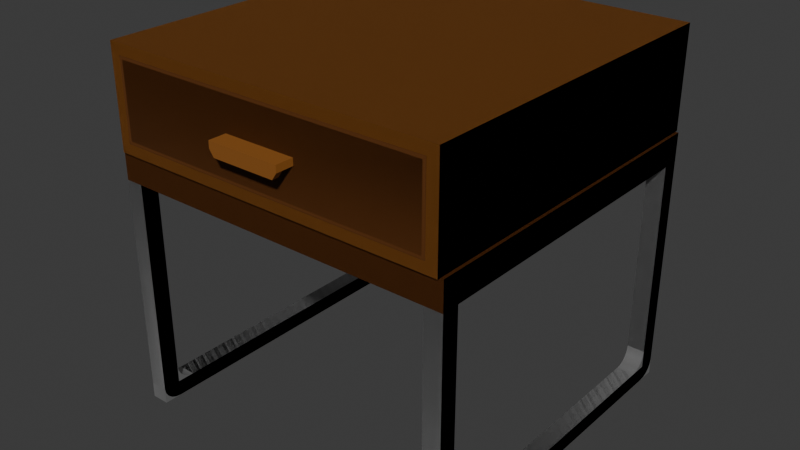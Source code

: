 # Source: nightstand.blend  (saved by Blender 4.4.32; exported with 4.5.12 LTS)
import bpy
from mathutils import Matrix  # noqa: F401  (used for matrix-valued properties, if any)

bpy.ops.wm.read_factory_settings(use_empty=True)
scene = bpy.context.scene
scene.name = 'Scene'

# ---- collections
col_collection = bpy.data.collections.new('Collection'); scene.collection.children.link(col_collection)

# ---- materials (node trees are filled in below, after node groups)
mat_wood = bpy.data.materials.new('Wood')
mat_legs = bpy.data.materials.new('Legs')
mat_wood2 = bpy.data.materials.new('Wood2')

# ---- node groups
ng_smooth_by_angle = bpy.data.node_groups.new('Smooth by Angle', 'GeometryNodeTree')
_s = ng_smooth_by_angle.interface.new_socket(name='Mesh', in_out='OUTPUT', socket_type='NodeSocketGeometry')
_s = ng_smooth_by_angle.interface.new_socket(name='Mesh', in_out='INPUT', socket_type='NodeSocketGeometry')
_s = ng_smooth_by_angle.interface.new_socket(name='Angle', in_out='INPUT', socket_type='NodeSocketFloat')
_s.subtype = 'ANGLE'
_s.default_value = 0.5236
_s.min_value = 0.0
_s.max_value = 3.142
_s.description = 'Maximum face angle for smooth edges'
_s = ng_smooth_by_angle.interface.new_socket(name='Ignore Sharpness', in_out='INPUT', socket_type='NodeSocketBool')
_s.force_non_field = True
ng_smooth_by_angle.description = 'Set the sharpness of mesh edges based on the angle between the neighboring faces'
ng_smooth_by_angle.is_modifier = True
_N = ng_smooth_by_angle.nodes; _L = ng_smooth_by_angle.links
n0 = _N.new('GeometryNodeSetShadeSmooth'); n0.name = 'Set Shade Smooth'; n0.location = (120, -80)
n0.domain = 'EDGE'
n1 = _N.new('GeometryNodeSetShadeSmooth'); n1.name = 'Set Shade Smooth.001'; n1.location = (300, -80)
n2 = _N.new('NodeGroupOutput'); n2.name = 'Group Output'; n2.location = (480, -80)
n3 = _N.new('GeometryNodeInputMeshEdgeAngle'); n3.name = 'Edge Angle'; n3.location = (-440, -240)
n4 = _N.new('NodeGroupInput'); n4.name = 'Group Input'; n4.location = (-80, -80)
n5 = _N.new('GeometryNodeInputEdgeSmooth'); n5.name = 'Is Edge Smooth'; n5.location = (-260, -120)
n6 = _N.new('GeometryNodeInputShadeSmooth'); n6.name = 'Is Shade Smooth'; n6.location = (-440, -397)
n7 = _N.new('FunctionNodeCompare'); n7.name = 'Compare'; n7.location = (-260, -260)
n7.operation = 'LESS_EQUAL'
n7.inputs[6].default_value = (0.0, 0.0, 0.0, 0.0)
n7.inputs[7].default_value = (0.0, 0.0, 0.0, 0.0)
n8 = _N.new('FunctionNodeBooleanMath'); n8.name = 'Boolean Math.001'; n8.location = (-80, -260)
n9 = _N.new('NodeGroupInput'); n9.name = 'Group Input.001'; n9.location = (-440, -329)
n10 = _N.new('NodeGroupInput'); n10.name = 'Group Input.002'; n10.location = (-259, -189)
n11 = _N.new('FunctionNodeBooleanMath'); n11.name = 'Boolean Math'; n11.location = (-80, -149)
n11.operation = 'OR'
n12 = _N.new('FunctionNodeBooleanMath'); n12.name = 'Boolean Math.002'; n12.location = (-260, -380)
n12.operation = 'OR'
n13 = _N.new('NodeGroupInput'); n13.name = 'Group Input.003'; n13.location = (-440, -460)
_L.new(n3.outputs[0], n7.inputs[0])
_L.new(n1.outputs[0], n2.inputs[0])
_L.new(n9.outputs[1], n7.inputs[1])
_L.new(n7.outputs[0], n8.inputs[0])
_L.new(n4.outputs[0], n0.inputs[0])
_L.new(n0.outputs[0], n1.inputs[0])
_L.new(n8.outputs[0], n0.inputs[2])
_L.new(n10.outputs[2], n11.inputs[1])
_L.new(n5.outputs[0], n11.inputs[0])
_L.new(n11.outputs[0], n0.inputs[1])
_L.new(n13.outputs[2], n12.inputs[1])
_L.new(n6.outputs[0], n12.inputs[0])
_L.new(n12.outputs[0], n8.inputs[1])
n2.is_active_output = True

# ---- material node trees
mat_wood.use_nodes = True; mat_wood.node_tree.nodes.clear()
_N = mat_wood.node_tree.nodes; _L = mat_wood.node_tree.links
n0 = _N.new('ShaderNodeBsdfPrincipled'); n0.name = 'Principled BSDF'; n0.location = (10, 300)
n0.inputs[0].default_value = (0.2573, 0.08792, 0.008958, 1.0)
n0.inputs[2].default_value = 0.7332
n1 = _N.new('ShaderNodeOutputMaterial'); n1.name = 'Material Output'; n1.location = (300, 300)
_L.new(n0.outputs[0], n1.inputs[0])
n1.is_active_output = True
mat_legs.use_nodes = True; mat_legs.node_tree.nodes.clear()
_N = mat_legs.node_tree.nodes; _L = mat_legs.node_tree.links
n0 = _N.new('ShaderNodeBsdfPrincipled'); n0.name = 'Principled BSDF'; n0.location = (10, 300)
n0.inputs[0].default_value = (0.4982, 0.4982, 0.4982, 1.0)
n0.inputs[1].default_value = 0.7513
n0.inputs[2].default_value = 0.2824
n1 = _N.new('ShaderNodeOutputMaterial'); n1.name = 'Material Output'; n1.location = (300, 300)
_L.new(n0.outputs[0], n1.inputs[0])
n1.is_active_output = True
mat_wood2.use_nodes = True; mat_wood2.node_tree.nodes.clear()
_N = mat_wood2.node_tree.nodes; _L = mat_wood2.node_tree.links
n0 = _N.new('ShaderNodeBsdfPrincipled'); n0.name = 'Principled BSDF'; n0.location = (10, 300)
n0.inputs[0].default_value = (0.107, 0.03, 0.0, 1.0)
n0.inputs[2].default_value = 0.6917
n1 = _N.new('ShaderNodeOutputMaterial'); n1.name = 'Material Output'; n1.location = (300, 300)
_L.new(n0.outputs[0], n1.inputs[0])
n1.is_active_output = True

# ---- world
world_world = bpy.data.worlds.new('World'); scene.world = world_world
world_world.use_nodes = True; world_world.node_tree.nodes.clear()
_N = world_world.node_tree.nodes; _L = world_world.node_tree.links
n0 = _N.new('ShaderNodeOutputWorld'); n0.name = 'World Output'; n0.location = (300, 300)
n1 = _N.new('ShaderNodeBackground'); n1.name = 'Background'; n1.location = (10, 300)
n1.inputs[0].default_value = (0.05088, 0.05088, 0.05088, 1.0)
_L.new(n1.outputs[0], n0.inputs[0])
n0.is_active_output = True
world_world.color = (0.05088, 0.05088, 0.05088)
world_world.sun_shadow_jitter_overblur = 0.0

# ---- meshes
me_cube_017 = bpy.data.meshes.new('Cube.017')
me_cube_017.from_pydata([(-30.29, 40.12, -29.75), (-30.29, 44.97, -29.75), (-30.29, 40.12, -26.73), (-30.29, 44.97, -26.73), (-27.21, 40.12, -29.75), (-27.21, 44.97, -29.75), (-27.21, 44.97, -26.73), (-27.21, 40.12, -26.73), (-27.21, 2.803, -29.75), (-30.29, 2.803, -29.75), (-30.29, 0.08959, -26.73), (-27.21, 0.08959, -26.73), (-27.21, 0.08959, -26.73), (-27.21, 2.803, -29.75), (-27.21, 0.2224, -27.66), (-27.21, 0.6078, -28.5), (-27.21, 1.208, -29.17), (-27.21, 1.964, -29.6), (-30.29, 2.803, -29.75), (-30.29, 0.08959, -26.73), (-30.29, 1.964, -29.6), (-30.29, 1.208, -29.17), (-30.29, 0.6078, -28.5), (-30.29, 0.2224, -27.66), (-30.29, 2.803, -23.7), (-30.29, 5.835, -26.73), (-30.29, 2.803, -29.74), (-30.29, 0.09256, -26.73), (-30.29, 2.951, -24.63), (-30.29, 3.382, -25.48), (-30.29, 4.053, -26.15), (-30.29, 4.898, -26.58), (-27.21, 5.835, -26.73), (-27.21, 2.803, -23.7), (-27.21, 0.09256, -26.73), (-27.21, 2.803, -29.74), (-27.21, 4.898, -26.58), (-27.21, 4.053, -26.15), (-27.21, 3.382, -25.48), (-27.21, 2.951, -24.63), (-30.29, 40.12, 29.75), (-30.29, 44.97, 29.75), (-30.29, 40.12, 26.73), (-30.29, 44.97, 26.73), (-27.21, 40.12, 29.75), (-27.21, 44.97, 29.75), (-27.21, 44.97, 26.73), (-27.21, 40.12, 26.73), (-27.21, 2.803, 29.75), (-30.29, 2.803, 29.75), (-30.29, 0.08959, 26.73), (-27.21, 0.08959, 26.73), (-30.29, 2.803, 1.324e-06), (-27.21, 2.803, 1.189e-06), (-30.29, 0.08959, 1.324e-06), (-27.21, 0.08959, 1.189e-06), (-27.21, 0.08959, 26.73), (-27.21, 2.803, 29.75), (-27.21, 0.2224, 27.66), (-27.21, 0.6078, 28.5), (-27.21, 1.208, 29.17), (-27.21, 1.964, 29.6), (-30.29, 2.803, 29.75), (-30.29, 0.08959, 26.73), (-30.29, 1.964, 29.6), (-30.29, 1.208, 29.17), (-30.29, 0.6078, 28.5), (-30.29, 0.2224, 27.66), (-30.29, 2.803, 23.7), (-30.29, 5.835, 26.73), (-30.29, 2.803, 29.74), (-30.29, 0.09256, 26.73), (-30.29, 2.951, 24.63), (-30.29, 3.382, 25.48), (-30.29, 4.053, 26.15), (-30.29, 4.898, 26.58), (-27.21, 5.835, 26.73), (-27.21, 2.803, 23.7), (-27.21, 0.09256, 26.73), (-27.21, 2.803, 29.74), (-27.21, 4.898, 26.58), (-27.21, 4.053, 26.15), (-27.21, 3.382, 25.48), (-27.21, 2.951, 24.63), (30.29, 40.12, -29.75), (30.29, 44.97, -29.75), (30.29, 40.12, -26.73), (30.29, 44.97, -26.73), (27.21, 40.12, -29.75), (27.21, 44.97, -29.75), (27.21, 44.97, -26.73), (27.21, 40.12, -26.73), (27.21, 2.803, -29.75), (30.29, 2.803, -29.75), (30.29, 0.08959, -26.73), (27.21, 0.08959, -26.73), (27.21, 0.08959, -26.73), (27.21, 2.803, -29.75), (27.21, 0.2224, -27.66), (27.21, 0.6078, -28.5), (27.21, 1.208, -29.17), (27.21, 1.964, -29.6), (30.29, 2.803, -29.75), (30.29, 0.08959, -26.73), (30.29, 1.964, -29.6), (30.29, 1.208, -29.17), (30.29, 0.6078, -28.5), (30.29, 0.2224, -27.66), (30.29, 2.803, -23.7), (30.29, 5.835, -26.73), (30.29, 2.803, -29.74), (30.29, 0.09256, -26.73), (30.29, 2.951, -24.63), (30.29, 3.382, -25.48), (30.29, 4.053, -26.15), (30.29, 4.898, -26.58), (27.21, 5.835, -26.73), (27.21, 2.803, -23.7), (27.21, 0.09256, -26.73), (27.21, 2.803, -29.74), (27.21, 4.898, -26.58), (27.21, 4.053, -26.15), (27.21, 3.382, -25.48), (27.21, 2.951, -24.63), (30.29, 40.12, 29.75), (30.29, 44.97, 29.75), (30.29, 40.12, 26.73), (30.29, 44.97, 26.73), (27.21, 40.12, 29.75), (27.21, 44.97, 29.75), (27.21, 44.97, 26.73), (27.21, 40.12, 26.73), (27.21, 2.803, 29.75), (30.29, 2.803, 29.75), (30.29, 0.08959, 26.73), (27.21, 0.08959, 26.73), (30.29, 2.803, -1.324e-06), (27.21, 2.803, -1.189e-06), (30.29, 0.08959, -1.324e-06), (27.21, 0.08959, -1.189e-06), (27.21, 0.08959, 26.73), (27.21, 2.803, 29.75), (27.21, 0.2224, 27.66), (27.21, 0.6078, 28.5), (27.21, 1.208, 29.17), (27.21, 1.964, 29.6), (30.29, 2.803, 29.75), (30.29, 0.08959, 26.73), (30.29, 1.964, 29.6), (30.29, 1.208, 29.17), (30.29, 0.6078, 28.5), (30.29, 0.2224, 27.66), (30.29, 2.803, 23.7), (30.29, 5.835, 26.73), (30.29, 2.803, 29.74), (30.29, 0.09256, 26.73), (30.29, 2.951, 24.63), (30.29, 3.382, 25.48), (30.29, 4.053, 26.15), (30.29, 4.898, 26.58), (27.21, 5.835, 26.73), (27.21, 2.803, 23.7), (27.21, 0.09256, 26.73), (27.21, 2.803, 29.74), (27.21, 4.898, 26.58), (27.21, 4.053, 26.15), (27.21, 3.382, 25.48), (27.21, 2.951, 24.63), (29.75, 44.97, -30.29), (29.75, 62.36, -30.29), (-29.75, 44.97, -30.29), (-29.75, 62.36, -30.29), (27.86, 46.86, 30.29), (27.86, 60.48, 30.29), (-27.86, 46.86, 30.29), (-27.86, 60.48, 30.29), (29.75, 62.36, 30.29), (29.75, 44.97, 30.29), (-29.75, 44.97, 30.29), (-29.75, 62.36, 30.29), (-26.35, 60.48, -28.02), (-26.35, 46.86, -28.02), (29.38, 60.48, -28.02), (29.38, 46.86, -28.02)], [], [(2, 3, 1, 0), (7, 47, 42, 2), (129, 130, 46, 45), (1, 3, 6, 5), (0, 4, 8, 9), (0, 1, 5, 4), (2, 42, 43, 3), (127, 87, 90, 130), (91, 7, 4, 88), (88, 4, 5, 89), (91, 131, 47, 7), (2, 0, 9, 26, 25), (24, 27, 10, 54, 52), (11, 34, 33, 53, 55), (10, 11, 55, 54), (10, 19, 12, 11), (8, 35, 34, 11, 12, 14, 15, 16, 17, 13), (33, 24, 52, 53), (4, 7, 32, 35, 8), (7, 2, 25, 32), (12, 19, 23, 14), (14, 23, 22, 15), (15, 22, 21, 16), (16, 21, 20, 17), (17, 20, 18, 13), (9, 8, 13, 18), (24, 28, 29, 30, 31, 25, 26, 27), (32, 36, 37, 38, 39, 33, 34, 35), (24, 33, 39, 28), (28, 39, 38, 29), (29, 38, 37, 30), (30, 37, 36, 31), (31, 36, 32, 25), (27, 26, 9, 18, 20, 21, 22, 23, 19, 10), (42, 40, 41, 43), (41, 45, 46, 43), (40, 49, 48, 44), (40, 44, 45, 41), (131, 128, 44, 47), (128, 129, 45, 44), (42, 69, 70, 49, 40), (68, 52, 54, 50, 71), (51, 55, 53, 77, 78), (50, 54, 55, 51), (50, 51, 56, 63), (53, 52, 54, 55), (48, 57, 61, 60, 59, 58, 56, 51, 78, 79), (77, 53, 52, 68), (44, 48, 79, 76, 47), (47, 76, 69, 42), (56, 58, 67, 63), (58, 59, 66, 67), (59, 60, 65, 66), (60, 61, 64, 65), (61, 57, 62, 64), (49, 62, 57, 48), (68, 71, 70, 69, 75, 74, 73, 72), (76, 79, 78, 77, 83, 82, 81, 80), (68, 72, 83, 77), (72, 73, 82, 83), (73, 74, 81, 82), (74, 75, 80, 81), (75, 69, 76, 80), (71, 50, 63, 67, 66, 65, 64, 62, 49, 70), (86, 84, 85, 87), (86, 126, 131, 91), (85, 89, 90, 87), (84, 93, 92, 88), (84, 88, 89, 85), (87, 127, 126, 86), (89, 5, 6, 90), (86, 109, 110, 93, 84), (108, 136, 138, 94, 111), (95, 139, 137, 117, 118), (94, 138, 139, 95), (94, 95, 96, 103), (92, 97, 101, 100, 99, 98, 96, 95, 118, 119), (117, 137, 136, 108), (88, 92, 119, 116, 91), (91, 116, 109, 86), (96, 98, 107, 103), (98, 99, 106, 107), (99, 100, 105, 106), (100, 101, 104, 105), (101, 97, 102, 104), (93, 102, 97, 92), (108, 111, 110, 109, 115, 114, 113, 112), (116, 119, 118, 117, 123, 122, 121, 120), (108, 112, 123, 117), (112, 113, 122, 123), (113, 114, 121, 122), (114, 115, 120, 121), (115, 109, 116, 120), (111, 94, 103, 107, 106, 105, 104, 102, 93, 110), (126, 127, 125, 124), (125, 127, 130, 129), (124, 128, 132, 133), (124, 125, 129, 128), (43, 46, 6, 3), (126, 124, 133, 154, 153), (152, 155, 134, 138, 136), (135, 162, 161, 137, 139), (134, 135, 139, 138), (134, 147, 140, 135), (137, 136, 138, 139), (132, 163, 162, 135, 140, 142, 143, 144, 145, 141), (161, 152, 136, 137), (128, 131, 160, 163, 132), (131, 126, 153, 160), (140, 147, 151, 142), (142, 151, 150, 143), (143, 150, 149, 144), (144, 149, 148, 145), (145, 148, 146, 141), (133, 132, 141, 146), (152, 156, 157, 158, 159, 153, 154, 155), (160, 164, 165, 166, 167, 161, 162, 163), (152, 161, 167, 156), (156, 167, 166, 157), (157, 166, 165, 158), (158, 165, 164, 159), (159, 164, 160, 153), (155, 154, 133, 146, 148, 149, 150, 151, 147, 134), (171, 179, 176, 169), (170, 171, 169, 168), (177, 178, 170, 168), (169, 176, 177, 168), (170, 178, 179, 171), (173, 172, 177, 176), (172, 174, 178, 177), (174, 175, 179, 178), (175, 173, 176, 179), (6, 46, 130, 90), (173, 175, 180, 182), (181, 183, 182, 180), (175, 174, 181, 180), (172, 173, 182, 183), (174, 172, 183, 181)])
me_cube_017.polygons.foreach_set('use_smooth', [True] * 138)
me_cube_017.polygons.foreach_set('material_index', [2, 2, 2, 2, 1, 2, 2, 2, 2, 2, 2, 1, 1, 1, 1, 1, 1, 1, 1, 1, 1, 1, 1, 1, 1, 1, 1, 1, 1, 1, 1, 1, 1, 1, 2, 2, 1, 2, 2, 2, 1, 1, 1, 1, 1, 1, 1, 1, 1, 1, 1, 1, 1, 1, 1, 1, 1, 1, 1, 1, 1, 1, 1, 1, 2, 2, 2, 1, 2, 2, 2, 1, 1, 1, 1, 1, 1, 1, 1, 1, 1, 1, 1, 1, 1, 1, 1, 1, 1, 1, 1, 1, 1, 1, 2, 2, 1, 2, 2, 1, 1, 1, 1, 1, 1, 1, 1, 1, 1, 1, 1, 1, 1, 1, 1, 1, 1, 1, 1, 1, 1, 1, 1, 0, 0, 2, 0, 0, 0, 0, 0, 0, 2, 0, 0, 0, 0, 0])
_uv = me_cube_017.uv_layers.new(name='UVMap')
_uv.uv.foreach_set('vector', [0.2261, 0.9212, 0.2266, 0.9212, 0.2266, 0.9215, 0.2261, 0.9215, 0.2327, 0.9326, 0.238, 0.9326, 0.238, 0.9329, 0.2327, 0.9329, 0.2266, 0.9273, 0.2268, 0.9273, 0.2268, 0.9326, 0.2266, 0.9326, 0.2324, 0.9329, 0.2321, 0.9329, 0.2321, 0.9326, 0.2324, 0.9326, 0.07339, 0.9782, 0.07339, 0.9785, 0.06971, 0.9785, 0.06971, 0.9782, 0.2217, 0.9155, 0.2221, 0.9155, 0.2221, 0.9158, 0.2217, 0.9158, 0.2261, 0.9212, 0.2261, 0.9159, 0.2266, 0.9159, 0.2266, 0.9212, 0.2268, 0.9269, 0.2321, 0.9269, 0.2321, 0.9273, 0.2268, 0.9273, 0.2327, 0.9273, 0.2327, 0.9326, 0.2324, 0.9326, 0.2324, 0.9273, 0.2217, 0.9212, 0.2217, 0.9158, 0.2221, 0.9158, 0.2221, 0.9212, 0.2327, 0.9273, 0.238, 0.9273, 0.238, 0.9326, 0.2327, 0.9326, 0.07781, 0.9839, 0.07781, 0.9842, 0.07414, 0.9842, 0.07414, 0.9842, 0.07443, 0.9839, 0.07414, 0.9836, 0.07387, 0.9839, 0.07387, 0.9839, 0.07387, 0.9813, 0.07414, 0.9813, 0.07829, 0.978, 0.07829, 0.978, 0.07802, 0.9778, 0.07802, 0.9754, 0.07829, 0.9754, 0.0677, 0.9789, 0.068, 0.9789, 0.068, 0.9816, 0.0677, 0.9816, 0.07829, 0.9897, 0.07829, 0.9897, 0.07829, 0.9897, 0.07829, 0.9897, 0.07802, 0.9783, 0.07802, 0.9783, 0.07829, 0.978, 0.07829, 0.978, 0.07829, 0.978, 0.07828, 0.9781, 0.07824, 0.9782, 0.07818, 0.9783, 0.07811, 0.9783, 0.07802, 0.9783, 0.07417, 0.9781, 0.07387, 0.9781, 0.07387, 0.9758, 0.07417, 0.9758, 0.07435, 0.9783, 0.07435, 0.978, 0.07772, 0.978, 0.07802, 0.9783, 0.07802, 0.9783, 0.07912, 0.9747, 0.07942, 0.9747, 0.07942, 0.9781, 0.07912, 0.9781, 0.07751, 0.9897, 0.07751, 0.99, 0.07742, 0.99, 0.07742, 0.9897, 0.07742, 0.9897, 0.07742, 0.99, 0.07734, 0.99, 0.07734, 0.9897, 0.07734, 0.9897, 0.07734, 0.99, 0.07727, 0.99, 0.07727, 0.9897, 0.07618, 0.99, 0.07618, 0.9897, 0.07625, 0.9897, 0.07625, 0.99, 0.07625, 0.99, 0.07625, 0.9897, 0.07633, 0.9897, 0.07633, 0.99, 0.07829, 0.99, 0.07829, 0.99, 0.07829, 0.99, 0.07829, 0.99, 0.07414, 0.9836, 0.07415, 0.9837, 0.07419, 0.9838, 0.07426, 0.9839, 0.07434, 0.9839, 0.07443, 0.9839, 0.07414, 0.9842, 0.07387, 0.9839, 0.07772, 0.978, 0.07782, 0.978, 0.0779, 0.978, 0.07797, 0.9779, 0.07801, 0.9778, 0.07802, 0.9778, 0.07829, 0.978, 0.07802, 0.9783, 0.07387, 0.9781, 0.07417, 0.9781, 0.07417, 0.9782, 0.07387, 0.9782, 0.07387, 0.9782, 0.07417, 0.9782, 0.07417, 0.9783, 0.07387, 0.9783, 0.07387, 0.9783, 0.07417, 0.9783, 0.07417, 0.9783, 0.07387, 0.9783, 0.07942, 0.9782, 0.07912, 0.9782, 0.07912, 0.9782, 0.07942, 0.9782, 0.07942, 0.9782, 0.07912, 0.9782, 0.07912, 0.9781, 0.07942, 0.9781, 0.07387, 0.9839, 0.07414, 0.9842, 0.07414, 0.9842, 0.07414, 0.9842, 0.07405, 0.9842, 0.07398, 0.9842, 0.07392, 0.9841, 0.07388, 0.984, 0.07387, 0.9839, 0.07387, 0.9839, 0.2261, 0.9159, 0.2261, 0.9156, 0.2266, 0.9156, 0.2266, 0.9159, 0.2266, 0.9329, 0.2266, 0.9326, 0.2268, 0.9326, 0.2268, 0.9329, 0.08511, 0.9837, 0.08144, 0.9837, 0.08144, 0.9834, 0.08511, 0.9834, 0.2334, 0.921, 0.2334, 0.9207, 0.2339, 0.9207, 0.2339, 0.921, 0.238, 0.9273, 0.2383, 0.9273, 0.2383, 0.9326, 0.238, 0.9326, 0.2334, 0.9153, 0.2339, 0.9153, 0.2339, 0.9207, 0.2334, 0.9207, 0.07781, 0.9786, 0.07443, 0.9786, 0.07414, 0.9783, 0.07414, 0.9783, 0.07781, 0.9783, 0.07414, 0.9789, 0.07414, 0.9813, 0.07387, 0.9813, 0.07387, 0.9786, 0.07387, 0.9786, 0.07829, 0.9728, 0.07829, 0.9754, 0.07802, 0.9754, 0.07802, 0.9731, 0.07829, 0.9728, 0.0677, 0.9842, 0.0677, 0.9816, 0.068, 0.9816, 0.068, 0.9842, 0.07829, 0.9897, 0.07829, 0.9897, 0.07829, 0.9897, 0.07829, 0.9897, 0.07829, 0.99, 0.07829, 0.9897, 0.07802, 0.9897, 0.07802, 0.99, 0.07802, 0.9725, 0.07802, 0.9725, 0.07811, 0.9725, 0.07818, 0.9725, 0.07824, 0.9726, 0.07828, 0.9727, 0.07829, 0.9728, 0.07829, 0.9728, 0.07829, 0.9728, 0.07802, 0.9725, 0.07417, 0.9734, 0.07417, 0.9758, 0.07387, 0.9758, 0.07387, 0.9734, 0.07435, 0.9725, 0.07802, 0.9725, 0.07802, 0.9725, 0.07772, 0.9728, 0.07435, 0.9728, 0.07912, 0.9747, 0.07912, 0.9781, 0.07881, 0.9781, 0.07881, 0.9747, 0.07703, 0.9897, 0.07713, 0.9897, 0.07713, 0.99, 0.07703, 0.99, 0.07713, 0.9897, 0.07721, 0.9897, 0.07721, 0.99, 0.07713, 0.99, 0.07721, 0.9897, 0.07727, 0.9897, 0.07727, 0.99, 0.07721, 0.99, 0.0757, 0.9897, 0.07578, 0.9897, 0.07578, 0.99, 0.0757, 0.99, 0.07578, 0.9897, 0.07586, 0.9897, 0.07586, 0.99, 0.07578, 0.99, 0.07829, 0.9897, 0.07829, 0.9897, 0.07829, 0.9897, 0.07829, 0.9897, 0.07414, 0.9789, 0.07387, 0.9786, 0.07414, 0.9783, 0.07443, 0.9786, 0.07434, 0.9787, 0.07426, 0.9787, 0.07419, 0.9788, 0.07415, 0.9789, 0.07772, 0.9728, 0.07802, 0.9725, 0.07829, 0.9728, 0.07802, 0.9731, 0.07801, 0.973, 0.07797, 0.9729, 0.0779, 0.9728, 0.07782, 0.9728, 0.07387, 0.9734, 0.07387, 0.9733, 0.07417, 0.9733, 0.07417, 0.9734, 0.07387, 0.9733, 0.07387, 0.9733, 0.07417, 0.9733, 0.07417, 0.9733, 0.07387, 0.9733, 0.07387, 0.9732, 0.07417, 0.9732, 0.07417, 0.9733, 0.07881, 0.9782, 0.07881, 0.9782, 0.07912, 0.9782, 0.07912, 0.9782, 0.07881, 0.9782, 0.07881, 0.9781, 0.07912, 0.9781, 0.07912, 0.9782, 0.07387, 0.9786, 0.07387, 0.9786, 0.07387, 0.9786, 0.07388, 0.9786, 0.07392, 0.9785, 0.07398, 0.9784, 0.07405, 0.9784, 0.07414, 0.9783, 0.07414, 0.9783, 0.07414, 0.9783, 0.2378, 0.9154, 0.2378, 0.9151, 0.2383, 0.9151, 0.2383, 0.9154, 0.2327, 0.9269, 0.238, 0.9269, 0.238, 0.9273, 0.2327, 0.9273, 0.2324, 0.9269, 0.2324, 0.9273, 0.2321, 0.9273, 0.2321, 0.9269, 0.07339, 0.9842, 0.06971, 0.9842, 0.06971, 0.9839, 0.07339, 0.9839, 0.2217, 0.9215, 0.2217, 0.9212, 0.2221, 0.9212, 0.2221, 0.9215, 0.2383, 0.9154, 0.2383, 0.9207, 0.2378, 0.9207, 0.2378, 0.9154, 0.2324, 0.9273, 0.2324, 0.9326, 0.2321, 0.9326, 0.2321, 0.9273, 0.08954, 0.9782, 0.08616, 0.9782, 0.08586, 0.9779, 0.08586, 0.9779, 0.08954, 0.9779, 0.08586, 0.9785, 0.08586, 0.9808, 0.08559, 0.9808, 0.08559, 0.9782, 0.08559, 0.9782, 0.07339, 0.9901, 0.07339, 0.9927, 0.07313, 0.9927, 0.07313, 0.9904, 0.07339, 0.9901, 0.06808, 0.9844, 0.06808, 0.9871, 0.06778, 0.9871, 0.06778, 0.9844, 0.07829, 0.9897, 0.07829, 0.9897, 0.07829, 0.9897, 0.07829, 0.9897, 0.07313, 0.9898, 0.07313, 0.9898, 0.07321, 0.9898, 0.07328, 0.9899, 0.07334, 0.9899, 0.07338, 0.99, 0.07339, 0.9901, 0.07339, 0.9901, 0.07339, 0.9901, 0.07313, 0.9898, 0.0677, 0.9787, 0.0677, 0.9764, 0.068, 0.9764, 0.068, 0.9787, 0.06945, 0.9898, 0.07313, 0.9898, 0.07313, 0.9898, 0.07283, 0.9901, 0.06945, 0.9901, 0.07972, 0.9747, 0.07972, 0.9781, 0.07942, 0.9781, 0.07942, 0.9747, 0.07703, 0.99, 0.07694, 0.99, 0.07694, 0.9897, 0.07703, 0.9897, 0.07694, 0.99, 0.07686, 0.99, 0.07686, 0.9897, 0.07694, 0.9897, 0.07686, 0.99, 0.07679, 0.99, 0.07679, 0.9897, 0.07686, 0.9897, 0.07602, 0.9897, 0.07609, 0.9897, 0.07609, 0.99, 0.07602, 0.99, 0.07609, 0.9897, 0.07618, 0.9897, 0.07618, 0.99, 0.07609, 0.99, 0.07829, 0.9897, 0.07829, 0.9897, 0.07829, 0.9897, 0.07829, 0.9897, 0.08586, 0.9785, 0.08559, 0.9782, 0.08586, 0.9779, 0.08616, 0.9782, 0.08606, 0.9782, 0.08598, 0.9782, 0.08592, 0.9783, 0.08587, 0.9784, 0.07283, 0.9901, 0.07313, 0.9898, 0.07339, 0.9901, 0.07313, 0.9904, 0.07311, 0.9903, 0.07307, 0.9902, 0.073, 0.9902, 0.07292, 0.9901, 0.068, 0.9787, 0.068, 0.9788, 0.0677, 0.9788, 0.0677, 0.9787, 0.068, 0.9788, 0.068, 0.9789, 0.0677, 0.9789, 0.0677, 0.9788, 0.068, 0.9789, 0.068, 0.9789, 0.0677, 0.9789, 0.0677, 0.9789, 0.07942, 0.9782, 0.07942, 0.9782, 0.07972, 0.9782, 0.07972, 0.9782, 0.07942, 0.9782, 0.07942, 0.9781, 0.07972, 0.9781, 0.07972, 0.9782, 0.08559, 0.9782, 0.08559, 0.9782, 0.08559, 0.9782, 0.0856, 0.9781, 0.08564, 0.978, 0.0857, 0.9779, 0.08578, 0.9779, 0.08586, 0.9779, 0.08586, 0.9779, 0.08586, 0.9779, 0.2378, 0.9207, 0.2383, 0.9207, 0.2383, 0.921, 0.2378, 0.921, 0.2266, 0.9269, 0.2268, 0.9269, 0.2268, 0.9273, 0.2266, 0.9273, 0.08511, 0.9778, 0.08511, 0.9781, 0.08144, 0.9781, 0.08144, 0.9778, 0.2334, 0.915, 0.2339, 0.915, 0.2339, 0.9153, 0.2334, 0.9153, 0.2268, 0.9329, 0.2268, 0.9326, 0.2321, 0.9326, 0.2321, 0.9329, 0.08954, 0.9834, 0.08954, 0.9837, 0.08586, 0.9837, 0.08586, 0.9837, 0.08616, 0.9834, 0.08586, 0.9831, 0.08559, 0.9834, 0.08559, 0.9834, 0.08559, 0.9808, 0.08586, 0.9808, 0.07339, 0.9954, 0.07339, 0.9954, 0.07313, 0.9951, 0.07313, 0.9927, 0.07339, 0.9927, 0.06808, 0.9897, 0.06778, 0.9897, 0.06778, 0.9871, 0.06808, 0.9871, 0.07829, 0.9897, 0.07829, 0.9897, 0.07829, 0.9897, 0.07829, 0.9897, 0.07802, 0.9897, 0.07802, 0.99, 0.07776, 0.99, 0.07776, 0.9897, 0.07313, 0.9957, 0.07313, 0.9957, 0.07339, 0.9954, 0.07339, 0.9954, 0.07339, 0.9954, 0.07338, 0.9955, 0.07334, 0.9955, 0.07328, 0.9956, 0.07321, 0.9957, 0.07313, 0.9957, 0.0677, 0.974, 0.068, 0.974, 0.068, 0.9764, 0.0677, 0.9764, 0.06945, 0.9957, 0.06945, 0.9954, 0.07283, 0.9954, 0.07313, 0.9957, 0.07313, 0.9957, 0.07851, 0.9747, 0.07881, 0.9747, 0.07881, 0.9781, 0.07851, 0.9781, 0.07751, 0.99, 0.07751, 0.9897, 0.07761, 0.9897, 0.07761, 0.99, 0.07761, 0.99, 0.07761, 0.9897, 0.07769, 0.9897, 0.07769, 0.99, 0.07769, 0.99, 0.07769, 0.9897, 0.07776, 0.9897, 0.07776, 0.99, 0.07586, 0.99, 0.07586, 0.9897, 0.07594, 0.9897, 0.07594, 0.99, 0.07594, 0.99, 0.07594, 0.9897, 0.07602, 0.9897, 0.07602, 0.99, 0.07829, 0.9897, 0.07829, 0.9897, 0.07829, 0.9897, 0.07829, 0.9897, 0.08586, 0.9831, 0.08587, 0.9832, 0.08592, 0.9833, 0.08598, 0.9834, 0.08606, 0.9834, 0.08616, 0.9834, 0.08586, 0.9837, 0.08559, 0.9834, 0.07283, 0.9954, 0.07292, 0.9954, 0.073, 0.9953, 0.07307, 0.9952, 0.07311, 0.9952, 0.07313, 0.9951, 0.07339, 0.9954, 0.07313, 0.9957, 0.068, 0.974, 0.0677, 0.974, 0.0677, 0.9739, 0.068, 0.9739, 0.068, 0.9739, 0.0677, 0.9739, 0.0677, 0.9739, 0.068, 0.9739, 0.068, 0.9739, 0.0677, 0.9739, 0.0677, 0.9738, 0.068, 0.9738, 0.07881, 0.9782, 0.07851, 0.9782, 0.07851, 0.9782, 0.07881, 0.9782, 0.07881, 0.9782, 0.07851, 0.9782, 0.07851, 0.9781, 0.07881, 0.9781, 0.08559, 0.9834, 0.08586, 0.9837, 0.08586, 0.9837, 0.08586, 0.9837, 0.08578, 0.9837, 0.0857, 0.9837, 0.08564, 0.9836, 0.0856, 0.9835, 0.08559, 0.9834, 0.08559, 0.9834, 0.3899, 0.7396, 0.3899, 0.7336, 0.3958, 0.7336, 0.3958, 0.7396, 0.3855, 0.7281, 0.3838, 0.7281, 0.3838, 0.7223, 0.3855, 0.7223, 0.4016, 0.7396, 0.3958, 0.7396, 0.3958, 0.7336, 0.4016, 0.7336, 0.3813, 0.7281, 0.3813, 0.7341, 0.3796, 0.7341, 0.3796, 0.7281, 0.3913, 0.7336, 0.3913, 0.7276, 0.393, 0.7276, 0.393, 0.7336, 0.3795, 0.7454, 0.3809, 0.7454, 0.3811, 0.7455, 0.3793, 0.7455, 0.3809, 0.7454, 0.3809, 0.7399, 0.3811, 0.7397, 0.3811, 0.7455, 0.3809, 0.7399, 0.3795, 0.7399, 0.3793, 0.7397, 0.3811, 0.7397, 0.3795, 0.7399, 0.3795, 0.7454, 0.3793, 0.7455, 0.3793, 0.7397, 0.2321, 0.9326, 0.2268, 0.9326, 0.2268, 0.9273, 0.2321, 0.9273, 0.3795, 0.7454, 0.3795, 0.7399, 0.3795, 0.7399, 0.3795, 0.7454, 0.3809, 0.7399, 0.3809, 0.7454, 0.3795, 0.7454, 0.3795, 0.7399, 0.3795, 0.7399, 0.3809, 0.7399, 0.3809, 0.7399, 0.3795, 0.7399, 0.3809, 0.7454, 0.3795, 0.7454, 0.3795, 0.7454, 0.3809, 0.7454, 0.3809, 0.7399, 0.3809, 0.7454, 0.3809, 0.7454, 0.3809, 0.7399])
me_cube_017.materials.append(mat_wood)
me_cube_017.materials.append(mat_legs)
me_cube_017.materials.append(mat_wood2)
me_cube_017.update()
me_cube_017.normals_split_custom_set([tuple(v) for v in zip(*[iter([-0.9045, -0.3015, 0.3015, -0.7071, 0.7071, 0.0, -0.5774, 0.5774, -0.5774, -0.7071, -2.497e-08, -0.7071, 0.3015, -0.9045, 0.3015, 0.3015, -0.9045, -0.3015, -0.9045, -0.3015, -0.3015, -0.9045, -0.3015, 0.3015, 0.0, 0.7071, 0.7071, 0.0, 1.0, 0.0, 0.0, 1.0, 0.0, 0.0, 0.7071, 0.7071, -0.5774, 0.5774, -0.5774, -0.7071, 0.7071, 0.0, 0.0, 1.0, 0.0, 0.0, 0.7071, -0.7071, -0.7071, -2.497e-08, -0.7071, 0.3015, -0.3015, -0.9045, 0.0, 0.0, 0.0, -0.8819, 6.809e-05, -0.4714, -0.7071, -2.497e-08, -0.7071, -0.5774, 0.5774, -0.5774, 0.0, 0.7071, -0.7071, 0.3015, -0.3015, -0.9045, -0.9045, -0.3015, 0.3015, -0.9045, -0.3015, -0.3015, -0.7071, 0.7071, 0.0, -0.7071, 0.7071, 0.0, 0.7071, 0.7071, 0.0, 0.7071, 0.7071, 0.0, 0.0, 1.0, 0.0, 0.0, 1.0, 0.0, -0.3015, -0.9045, 0.3015, 0.3015, -0.9045, 0.3015, 0.3015, -0.3015, -0.9045, -0.3015, -0.3015, -0.9045, -0.3015, -0.3015, -0.9045, 0.3015, -0.3015, -0.9045, 0.0, 0.7071, -0.7071, 0.0, 0.7071, -0.7071, -0.3015, -0.9045, 0.3015, -0.3015, -0.9045, -0.3015, 0.3015, -0.9045, -0.3015, 0.3015, -0.9045, 0.3015, -0.9045, -0.3015, 0.3015, -0.7071, -2.497e-08, -0.7071, -0.8819, 6.809e-05, -0.4714, -1.0, 3.001e-07, 0.0, -0.7252, 0.05402, 0.6864, -0.7252, 0.6864, 0.05402, -1.0, 3.122e-07, 0.0, -0.9298, 0.02377, 0.3672, -0.7071, -0.7071, 0.0, -0.7071, 0.7071, 0.0, 0.894, 0.03182, 0.447, 1.0, -1.171e-06, 0.0, 0.7252, 0.6864, 0.05402, 0.7071, 0.7071, 0.0, 0.7071, -0.7071, 0.0, -0.9298, 0.02377, 0.3672, 0.894, 0.03182, 0.447, 0.7071, -0.7071, 0.0, -0.7071, -0.7071, 0.0, -0.9298, 0.02377, 0.3672, -0.7224, 0.02157, 0.6911, 0.4764, -0.4716, 0.4092, 0.894, 0.03182, 0.447, 0.0, 0.0, 0.0, 1.0, -1.203e-06, 0.0, 1.0, -1.171e-06, 0.0, 0.894, 0.03182, 0.447, 0.4764, -0.4716, 0.4092, 0.6762, -0.7069, -0.2076, 0.6747, -0.617, -0.4052, 0.6727, -0.4635, -0.5768, 0.6708, -0.2507, -0.6979, 0.7784, -0.135, 0.0118, 0.7252, 0.6864, 0.05402, -0.7252, 0.6864, 0.05402, -0.7071, 0.7071, 0.0, 0.7071, 0.7071, 0.0, 0.3015, -0.3015, -0.9045, 0.3015, -0.9045, 0.3015, 0.7252, 0.05402, 0.6864, 1.0, -1.203e-06, 0.0, 0.0, 0.0, 0.0, 0.3015, -0.9045, 0.3015, -0.9045, -0.3015, 0.3015, -0.7252, 0.05402, 0.6864, 0.7252, 0.05402, 0.6864, 0.4764, -0.4716, 0.4092, -0.7224, 0.02157, 0.6911, -0.6762, -0.7069, -0.2076, 0.6762, -0.7069, -0.2076, 0.6762, -0.7069, -0.2076, -0.6762, -0.7069, -0.2076, -0.6747, -0.617, -0.4052, 0.6747, -0.617, -0.4052, 0.6747, -0.617, -0.4052, -0.6747, -0.617, -0.4052, -0.6727, -0.4635, -0.5768, 0.6727, -0.4635, -0.5768, 0.6727, -0.4635, -0.5768, -0.6727, -0.4635, -0.5768, -0.6708, -0.2507, -0.6979, 0.6708, -0.2507, -0.6979, 0.6708, -0.2507, -0.6979, -0.6708, -0.2507, -0.6979, -0.8309, 0.212, 0.5144, 0.7784, -0.135, 0.0118, -0.8819, 6.809e-05, -0.4714, 0.0, 0.0, 0.0, 0.7784, -0.135, 0.0118, -0.8309, 0.212, 0.5144, -0.7252, 0.6864, 0.05402, -0.6735, 0.703, 0.2284, -0.6735, 0.598, 0.4345, -0.6735, 0.4345, 0.598, -0.6735, 0.2284, 0.703, -0.7252, 0.05402, 0.6864, -1.0, 3.001e-07, 0.0, -1.0, 3.122e-07, 0.0, 0.7252, 0.05402, 0.6864, 0.6735, 0.2284, 0.703, 0.6735, 0.4345, 0.598, 0.6735, 0.598, 0.4345, 0.6735, 0.703, 0.2284, 0.7252, 0.6864, 0.05402, 1.0, -1.171e-06, 0.0, 1.0, -1.203e-06, 0.0, -0.7252, 0.6864, 0.05402, 0.7252, 0.6864, 0.05402, 0.6735, 0.703, 0.2284, -0.6735, 0.703, 0.2284, -0.6735, 0.703, 0.2284, 0.6735, 0.703, 0.2284, 0.6735, 0.598, 0.4345, -0.6735, 0.598, 0.4345, -0.6735, 0.598, 0.4345, 0.6735, 0.598, 0.4345, 0.6735, 0.4345, 0.598, -0.6735, 0.4345, 0.598, -0.6735, 0.4345, 0.598, 0.6735, 0.4345, 0.598, 0.6735, 0.2284, 0.703, -0.6735, 0.2284, 0.703, -0.6735, 0.2284, 0.703, 0.6735, 0.2284, 0.703, 0.7252, 0.05402, 0.6864, -0.7252, 0.05402, 0.6864, -1.0, 3.122e-07, 0.0, -1.0, 3.001e-07, 0.0, -0.8819, 6.809e-05, -0.4714, -0.8309, 0.212, 0.5144, -0.6708, -0.2507, -0.6979, -0.6727, -0.4635, -0.5768, -0.6747, -0.617, -0.4052, -0.6762, -0.7069, -0.2076, -0.7224, 0.02157, 0.6911, -0.9298, 0.02377, 0.3672, -0.9045, -0.3015, -0.3015, -0.7071, -2.307e-08, 0.7071, -0.5774, 0.5774, 0.5774, -0.7071, 0.7071, 0.0, -0.5774, 0.5774, 0.5774, 0.0, 0.7071, 0.7071, 0.0, 1.0, 0.0, -0.7071, 0.7071, 0.0, -0.7071, -2.307e-08, 0.7071, -0.6236, 0.4714, 0.6237, 0.6236, 0.4714, 0.6236, 0.3015, -0.3015, 0.9045, -0.7071, -2.307e-08, 0.7071, 0.3015, -0.3015, 0.9045, 0.0, 0.7071, 0.7071, -0.5774, 0.5774, 0.5774, -0.3015, -0.9045, -0.3015, -0.3015, -0.3015, 0.9045, 0.3015, -0.3015, 0.9045, 0.3015, -0.9045, -0.3015, -0.3015, -0.3015, 0.9045, 0.0, 0.7071, 0.7071, 0.0, 0.7071, 0.7071, 0.3015, -0.3015, 0.9045, -0.9045, -0.3015, -0.3015, -0.7252, 0.05402, -0.6864, -1.0, 7.741e-07, 0.0, -0.6236, 0.4714, 0.6237, -0.7071, -2.307e-08, 0.7071, -0.7252, 0.6864, -0.05402, -0.7071, 0.7071, 0.0, -0.7071, -0.7071, 0.0, -0.931, -0.3572, -0.07536, -1.0, 7.634e-07, 0.0, 0.931, 0.07536, 0.3572, 0.7071, -0.7071, 0.0, 0.7071, 0.7071, 0.0, 0.7252, 0.6864, -0.05402, 1.0, -1.313e-06, 0.0, -0.931, -0.3572, -0.07536, -0.7071, -0.7071, 0.0, 0.7071, -0.7071, 0.0, 0.931, 0.07536, 0.3572, -0.931, -0.3572, -0.07536, 0.931, 0.07536, 0.3572, 0.06039, -0.6542, 0.7539, -0.4778, -0.4731, 0.5452, 4.371e-08, 0.0, 1.0, 4.371e-08, 0.0, 1.0, 4.371e-08, 0.0, 1.0, 4.371e-08, 0.0, 1.0, 0.6236, 0.4714, 0.6236, 0.791, 0.2463, 0.5601, 0.6708, -0.2507, 0.6979, 0.6727, -0.4635, 0.5768, 0.6747, -0.617, 0.4052, 0.6762, -0.7069, 0.2076, 0.06039, -0.6542, 0.7539, 0.931, 0.07536, 0.3572, 1.0, -1.313e-06, 0.0, 1.0, -1.264e-06, 0.0, 0.7252, 0.6864, -0.05402, 0.7071, 0.7071, 0.0, -0.7071, 0.7071, 0.0, -0.7252, 0.6864, -0.05402, 0.3015, -0.3015, 0.9045, 0.6236, 0.4714, 0.6236, 1.0, -1.264e-06, 0.0, 0.7252, 0.05402, -0.6864, 0.3015, -0.9045, -0.3015, 0.3015, -0.9045, -0.3015, 0.7252, 0.05402, -0.6864, -0.7252, 0.05402, -0.6864, -0.9045, -0.3015, -0.3015, 0.06039, -0.6542, 0.7539, 0.6762, -0.7069, 0.2076, -0.6762, -0.7069, 0.2076, -0.4778, -0.4731, 0.5452, 0.6762, -0.7069, 0.2076, 0.6747, -0.617, 0.4052, -0.6747, -0.617, 0.4052, -0.6762, -0.7069, 0.2076, 0.6747, -0.617, 0.4052, 0.6727, -0.4635, 0.5768, -0.6727, -0.4635, 0.5768, -0.6747, -0.617, 0.4052, 0.6727, -0.4635, 0.5768, 0.6708, -0.2507, 0.6979, -0.6708, -0.2507, 0.6979, -0.6727, -0.4635, 0.5768, 0.6708, -0.2507, 0.6979, 0.791, 0.2463, 0.5601, 0.06179, 0.1718, 0.9832, -0.6708, -0.2507, 0.6979, -0.6236, 0.4714, 0.6237, 0.06179, 0.1718, 0.9832, 0.791, 0.2463, 0.5601, 0.6236, 0.4714, 0.6236, -0.7252, 0.6864, -0.05402, -1.0, 7.634e-07, 0.0, -1.0, 7.741e-07, 0.0, -0.7252, 0.05402, -0.6864, -0.6735, 0.2284, -0.703, -0.6735, 0.4345, -0.598, -0.6735, 0.598, -0.4345, -0.6735, 0.703, -0.2284, 0.7252, 0.05402, -0.6864, 1.0, -1.264e-06, 0.0, 1.0, -1.313e-06, 0.0, 0.7252, 0.6864, -0.05402, 0.6735, 0.703, -0.2284, 0.6735, 0.598, -0.4345, 0.6735, 0.4345, -0.598, 0.6735, 0.2284, -0.703, -0.7252, 0.6864, -0.05402, -0.6735, 0.703, -0.2284, 0.6735, 0.703, -0.2284, 0.7252, 0.6864, -0.05402, -0.6735, 0.703, -0.2284, -0.6735, 0.598, -0.4345, 0.6735, 0.598, -0.4345, 0.6735, 0.703, -0.2284, -0.6735, 0.598, -0.4345, -0.6735, 0.4345, -0.598, 0.6735, 0.4345, -0.598, 0.6735, 0.598, -0.4345, -0.6735, 0.4345, -0.598, -0.6735, 0.2284, -0.703, 0.6735, 0.2284, -0.703, 0.6735, 0.4345, -0.598, -0.6735, 0.2284, -0.703, -0.7252, 0.05402, -0.6864, 0.7252, 0.05402, -0.6864, 0.6735, 0.2284, -0.703, -1.0, 7.634e-07, 0.0, -0.931, -0.3572, -0.07536, -0.4778, -0.4731, 0.5452, -0.6762, -0.7069, 0.2076, -0.6747, -0.617, 0.4052, -0.6727, -0.4635, 0.5768, -0.6708, -0.2507, 0.6979, 0.06179, 0.1718, 0.9832, -0.6236, 0.4714, 0.6237, -1.0, 7.741e-07, 0.0, 0.9045, -0.3015, 0.3015, 0.7071, -2.307e-08, -0.7071, 0.5774, 0.5774, -0.5774, 0.7071, 0.7071, 0.0, 0.9045, -0.3015, 0.3015, 0.9045, -0.3015, -0.3015, -0.3015, -0.9045, -0.3015, -0.3015, -0.9045, 0.3015, 0.5774, 0.5774, -0.5774, 0.0, 0.7071, -0.7071, 0.0, 1.0, 0.0, 0.7071, 0.7071, 0.0, 0.7071, -2.307e-08, -0.7071, 0.0, 0.0, 0.0, -0.8819, 6.627e-05, -0.4714, -0.3015, -0.3015, -0.9045, 0.7071, -2.307e-08, -0.7071, -0.3015, -0.3015, -0.9045, 0.0, 0.7071, -0.7071, 0.5774, 0.5774, -0.5774, 0.7071, 0.7071, 0.0, 0.7071, 0.7071, 0.0, 0.9045, -0.3015, -0.3015, 0.9045, -0.3015, 0.3015, 0.0, 0.7071, -0.7071, 0.0, 0.7071, -0.7071, 0.0, 1.0, 0.0, 0.0, 1.0, 0.0, 0.9045, -0.3015, 0.3015, 0.7252, 0.05402, 0.6864, 1.0, 7.741e-07, 0.0, 0.0, 0.0, 0.0, 0.7071, -2.307e-08, -0.7071, 0.7252, 0.6864, 0.05402, 0.7071, 0.7071, 0.0, 0.7071, -0.7071, 0.0, 0.894, 0.03182, 0.447, 1.0, 7.634e-07, 0.0, -0.9298, 0.02377, 0.3672, -0.7071, -0.7071, 0.0, -0.7071, 0.7071, 0.0, -0.7252, 0.6864, 0.05402, -1.0, -1.313e-06, 0.0, 0.894, 0.03182, 0.447, 0.7071, -0.7071, 0.0, -0.7071, -0.7071, 0.0, -0.9298, 0.02377, 0.3672, 0.894, 0.03182, 0.447, -0.9298, 0.02377, 0.3672, -0.7224, 0.02157, 0.6911, 0.4764, -0.4716, 0.4092, -0.8819, 6.627e-05, -0.4714, -0.8388, 0.2543, 0.4814, -0.6708, -0.2507, -0.6979, -0.6727, -0.4635, -0.5768, -0.6747, -0.617, -0.4052, -0.6762, -0.7069, -0.2076, -0.7224, 0.02157, 0.6911, -0.9298, 0.02377, 0.3672, -1.0, -1.313e-06, 0.0, -1.0, -1.264e-06, 0.0, -0.7252, 0.6864, 0.05402, -0.7071, 0.7071, 0.0, 0.7071, 0.7071, 0.0, 0.7252, 0.6864, 0.05402, -0.3015, -0.3015, -0.9045, -0.8819, 6.627e-05, -0.4714, -1.0, -1.264e-06, 0.0, -0.7252, 0.05402, 0.6864, -0.3015, -0.9045, 0.3015, -0.3015, -0.9045, 0.3015, -0.7252, 0.05402, 0.6864, 0.7252, 0.05402, 0.6864, 0.9045, -0.3015, 0.3015, -0.7224, 0.02157, 0.6911, -0.6762, -0.7069, -0.2076, 0.6762, -0.7069, -0.2076, 0.4764, -0.4716, 0.4092, -0.6762, -0.7069, -0.2076, -0.6747, -0.617, -0.4052, 0.6747, -0.617, -0.4052, 0.6762, -0.7069, -0.2076, -0.6747, -0.617, -0.4052, -0.6727, -0.4635, -0.5768, 0.6727, -0.4635, -0.5768, 0.6747, -0.617, -0.4052, -0.6727, -0.4635, -0.5768, -0.6708, -0.2507, -0.6979, 0.6708, -0.2507, -0.6979, 0.6727, -0.4635, -0.5768, -0.6708, -0.2507, -0.6979, -0.8388, 0.2543, 0.4814, 0.6736, -0.7296, 0.1181, 0.6708, -0.2507, -0.6979, 0.0, 0.0, 0.0, 0.6736, -0.7296, 0.1181, -0.8388, 0.2543, 0.4814, -0.8819, 6.627e-05, -0.4714, 0.7252, 0.6864, 0.05402, 1.0, 7.634e-07, 0.0, 1.0, 7.741e-07, 0.0, 0.7252, 0.05402, 0.6864, 0.6735, 0.2284, 0.703, 0.6735, 0.4345, 0.598, 0.6735, 0.598, 0.4345, 0.6735, 0.703, 0.2284, -0.7252, 0.05402, 0.6864, -1.0, -1.264e-06, 0.0, -1.0, -1.313e-06, 0.0, -0.7252, 0.6864, 0.05402, -0.6735, 0.703, 0.2284, -0.6735, 0.598, 0.4345, -0.6735, 0.4345, 0.598, -0.6735, 0.2284, 0.703, 0.7252, 0.6864, 0.05402, 0.6735, 0.703, 0.2284, -0.6735, 0.703, 0.2284, -0.7252, 0.6864, 0.05402, 0.6735, 0.703, 0.2284, 0.6735, 0.598, 0.4345, -0.6735, 0.598, 0.4345, -0.6735, 0.703, 0.2284, 0.6735, 0.598, 0.4345, 0.6735, 0.4345, 0.598, -0.6735, 0.4345, 0.598, -0.6735, 0.598, 0.4345, 0.6735, 0.4345, 0.598, 0.6735, 0.2284, 0.703, -0.6735, 0.2284, 0.703, -0.6735, 0.4345, 0.598, 0.6735, 0.2284, 0.703, 0.7252, 0.05402, 0.6864, -0.7252, 0.05402, 0.6864, -0.6735, 0.2284, 0.703, 1.0, 7.634e-07, 0.0, 0.894, 0.03182, 0.447, 0.4764, -0.4716, 0.4092, 0.6762, -0.7069, -0.2076, 0.6747, -0.617, -0.4052, 0.6727, -0.4635, -0.5768, 0.6708, -0.2507, -0.6979, 0.6736, -0.7296, 0.1181, 0.0, 0.0, 0.0, 1.0, 7.741e-07, 0.0, 0.9045, -0.3015, -0.3015, 0.7071, 0.7071, 0.0, 0.5774, 0.5774, 0.5774, 0.7071, -2.497e-08, 0.7071, 0.5774, 0.5774, 0.5774, 0.7071, 0.7071, 0.0, 0.0, 1.0, 0.0, 0.0, 0.7071, 0.7071, 0.7071, -2.497e-08, 0.7071, -0.3015, -0.3015, 0.9045, -0.6236, 0.4714, 0.6237, 0.6236, 0.4714, 0.6236, 0.7071, -2.497e-08, 0.7071, 0.5774, 0.5774, 0.5774, 0.0, 0.7071, 0.7071, -0.3015, -0.3015, 0.9045, -0.7071, 0.7071, 0.0, 0.0, 1.0, 0.0, 0.0, 1.0, 0.0, -0.7071, 0.7071, 0.0, 0.9045, -0.3015, -0.3015, 0.7071, -2.497e-08, 0.7071, 0.6236, 0.4714, 0.6236, 1.0, 3.001e-07, 0.0, 0.7252, 0.05402, -0.6864, 0.7252, 0.6864, -0.05402, 1.0, 3.122e-07, 0.0, 0.931, 0.07536, 0.3572, 0.7071, -0.7071, 0.0, 0.7071, 0.7071, 0.0, -0.931, -0.3572, -0.07536, -1.0, -1.171e-06, 0.0, -0.7252, 0.6864, -0.05402, -0.7071, 0.7071, 0.0, -0.7071, -0.7071, 0.0, 0.931, 0.07536, 0.3572, -0.931, -0.3572, -0.07536, -0.7071, -0.7071, 0.0, 0.7071, -0.7071, 0.0, 0.931, 0.07536, 0.3572, 0.06039, -0.6542, 0.7539, -0.4778, -0.4731, 0.5452, -0.931, -0.3572, -0.07536, -4.371e-08, 0.0, -1.0, -4.371e-08, 0.0, -1.0, -4.371e-08, 0.0, -1.0, -4.371e-08, 0.0, -1.0, -0.6236, 0.4714, 0.6237, -1.0, -1.203e-06, 0.0, -1.0, -1.171e-06, 0.0, -0.931, -0.3572, -0.07536, -0.4778, -0.4731, 0.5452, -0.6762, -0.7069, 0.2076, -0.6747, -0.617, 0.4052, -0.6727, -0.4635, 0.5768, -0.6708, -0.2507, 0.6979, -0.3743, -0.06491, 0.7428, -0.7252, 0.6864, -0.05402, 0.7252, 0.6864, -0.05402, 0.7071, 0.7071, 0.0, -0.7071, 0.7071, 0.0, -0.3015, -0.3015, 0.9045, -0.3015, -0.9045, -0.3015, -0.7252, 0.05402, -0.6864, -1.0, -1.203e-06, 0.0, -0.6236, 0.4714, 0.6237, -0.3015, -0.9045, -0.3015, 0.9045, -0.3015, -0.3015, 0.7252, 0.05402, -0.6864, -0.7252, 0.05402, -0.6864, -0.4778, -0.4731, 0.5452, 0.06039, -0.6542, 0.7539, 0.6762, -0.7069, 0.2076, -0.6762, -0.7069, 0.2076, -0.6762, -0.7069, 0.2076, 0.6762, -0.7069, 0.2076, 0.6747, -0.617, 0.4052, -0.6747, -0.617, 0.4052, -0.6747, -0.617, 0.4052, 0.6747, -0.617, 0.4052, 0.6727, -0.4635, 0.5768, -0.6727, -0.4635, 0.5768, -0.6727, -0.4635, 0.5768, 0.6727, -0.4635, 0.5768, 0.6708, -0.2507, 0.6979, -0.6708, -0.2507, 0.6979, -0.6708, -0.2507, 0.6979, 0.6708, -0.2507, 0.6979, 0.6206, -0.5298, 0.5781, -0.3743, -0.06491, 0.7428, 0.6236, 0.4714, 0.6236, -0.6236, 0.4714, 0.6237, -0.3743, -0.06491, 0.7428, 0.6206, -0.5298, 0.5781, 0.7252, 0.6864, -0.05402, 0.6735, 0.703, -0.2284, 0.6735, 0.598, -0.4345, 0.6735, 0.4345, -0.598, 0.6735, 0.2284, -0.703, 0.7252, 0.05402, -0.6864, 1.0, 3.001e-07, 0.0, 1.0, 3.122e-07, 0.0, -0.7252, 0.05402, -0.6864, -0.6735, 0.2284, -0.703, -0.6735, 0.4345, -0.598, -0.6735, 0.598, -0.4345, -0.6735, 0.703, -0.2284, -0.7252, 0.6864, -0.05402, -1.0, -1.171e-06, 0.0, -1.0, -1.203e-06, 0.0, 0.7252, 0.6864, -0.05402, -0.7252, 0.6864, -0.05402, -0.6735, 0.703, -0.2284, 0.6735, 0.703, -0.2284, 0.6735, 0.703, -0.2284, -0.6735, 0.703, -0.2284, -0.6735, 0.598, -0.4345, 0.6735, 0.598, -0.4345, 0.6735, 0.598, -0.4345, -0.6735, 0.598, -0.4345, -0.6735, 0.4345, -0.598, 0.6735, 0.4345, -0.598, 0.6735, 0.4345, -0.598, -0.6735, 0.4345, -0.598, -0.6735, 0.2284, -0.703, 0.6735, 0.2284, -0.703, 0.6735, 0.2284, -0.703, -0.6735, 0.2284, -0.703, -0.7252, 0.05402, -0.6864, 0.7252, 0.05402, -0.6864, 1.0, 3.122e-07, 0.0, 1.0, 3.001e-07, 0.0, 0.6236, 0.4714, 0.6236, 0.6206, -0.5298, 0.5781, 0.6708, -0.2507, 0.6979, 0.6727, -0.4635, 0.5768, 0.6747, -0.617, 0.4052, 0.6762, -0.7069, 0.2076, 0.06039, -0.6542, 0.7539, 0.931, 0.07536, 0.3572, -0.5774, 0.5774, -0.5774, -0.5773, 0.5773, 0.5774, 0.5773, 0.5773, 0.5774, 0.5774, 0.5774, -0.5774, -0.5774, -0.5774, -0.5774, -0.5774, 0.5774, -0.5774, 0.5774, 0.5774, -0.5774, 0.5774, -0.5774, -0.5774, 0.5773, -0.5773, 0.5774, -0.5773, -0.5773, 0.5774, -0.5774, -0.5774, -0.5774, 0.5774, -0.5774, -0.5774, 0.5774, 0.5774, -0.5774, 0.5773, 0.5773, 0.5774, 0.5773, -0.5773, 0.5774, 0.5774, -0.5774, -0.5774, -0.5774, -0.5774, -0.5774, -0.5773, -0.5773, 0.5774, -0.5773, 0.5773, 0.5774, -0.5774, 0.5774, -0.5774, -0.3031, -0.3082, 0.9017, -0.3031, 0.3082, 0.9017, 0.5773, -0.5773, 0.5774, 0.5773, 0.5773, 0.5774, -0.3031, 0.3082, 0.9017, 0.2997, 0.2949, 0.9073, -0.5773, -0.5773, 0.5774, 0.5773, -0.5773, 0.5774, 0.2997, 0.2949, 0.9073, 0.2997, -0.2949, 0.9073, -0.5773, 0.5773, 0.5774, -0.5773, -0.5773, 0.5774, 0.2997, -0.2949, 0.9073, -0.3031, -0.3082, 0.9017, 0.5773, 0.5773, 0.5774, -0.5773, 0.5773, 0.5774, 0.0, 1.0, 0.0, 0.0, 1.0, 0.0, 0.0, 1.0, 0.0, 0.0, 1.0, 0.0, -0.3031, -0.3082, 0.9017, 0.2997, -0.2949, 0.9073, 0.5691, -0.5787, 0.5841, -0.5855, -0.576, 0.5705, 0.5691, 0.5787, 0.5841, -0.5855, 0.576, 0.5705, -0.5855, -0.576, 0.5705, 0.5691, -0.5787, 0.5841, 0.2997, -0.2949, 0.9073, 0.2997, 0.2949, 0.9073, 0.5691, 0.5787, 0.5841, 0.5691, -0.5787, 0.5841, -0.3031, 0.3082, 0.9017, -0.3031, -0.3082, 0.9017, -0.5855, -0.576, 0.5705, -0.5855, 0.576, 0.5705, 0.2997, 0.2949, 0.9073, -0.3031, 0.3082, 0.9017, -0.5855, 0.576, 0.5705, 0.5691, 0.5787, 0.5841])] * 3)])
me_cube_001 = bpy.data.meshes.new('Cube.001')
me_cube_001.from_pydata([(26.57, 60.48, -25.51), (27.86, 46.86, -26.8), (-27.86, 46.86, -26.8), (-26.57, 60.48, -25.51), (6.278, 54.26, 30.29), (-6.278, 54.26, 30.29), (6.278, 53.08, 30.29), (-6.278, 53.08, 30.29), (6.278, 53.08, 33.36), (6.278, 54.26, 33.36), (-6.278, 54.26, 33.36), (-6.278, 53.08, 33.36), (-6.278, 53.08, 32.24), (-6.278, 54.26, 32.24), (6.278, 54.26, 32.24), (6.278, 53.08, 32.24), (-5.483, 51.93, 33.36), (5.483, 51.93, 33.36), (-5.483, 51.93, 32.24), (5.483, 51.93, 32.24), (-27.86, 60.48, -26.8), (27.86, 60.48, -26.8), (-26.57, 60.48, 27.72), (26.57, 60.48, 27.72), (-26.57, 47.58, 27.72), (26.57, 47.58, 27.72), (-26.57, 47.58, -25.51), (26.57, 47.58, -25.51), (27.34, 47.38, 30.29), (27.86, 46.86, 29.77), (27.71, 47.01, 30.14), (27.34, 59.96, 30.29), (27.86, 60.48, 29.77), (27.71, 60.33, 30.14), (-27.34, 47.38, 30.29), (-27.86, 46.86, 29.77), (-27.71, 47.01, 30.14), (-27.34, 59.96, 30.29), (-27.86, 60.48, 29.77), (-27.71, 60.33, 30.14)], [], [(3, 20, 38, 22), (2, 20, 21, 1), (23, 32, 21, 0), (22, 24, 26, 3), (29, 1, 21, 32), (35, 2, 1, 29), (4, 6, 7, 5), (9, 10, 11, 8), (13, 12, 11, 10), (15, 14, 9, 8), (15, 19, 18, 12), (14, 13, 10, 9), (4, 5, 13, 14), (7, 6, 15, 12), (6, 4, 14, 15), (5, 7, 12, 13), (18, 19, 17, 16), (8, 17, 19, 15), (11, 16, 17, 8), (12, 18, 16, 11), (38, 20, 2, 35), (0, 21, 20, 3), (22, 38, 32, 23), (25, 27, 26, 24), (0, 27, 25, 23), (23, 25, 24, 22), (3, 26, 27, 0), (38, 35, 36, 39), (39, 36, 34, 37), (31, 28, 30, 33), (33, 30, 29, 32), (28, 34, 36, 30), (30, 36, 35, 29), (37, 31, 33, 39), (39, 33, 32, 38), (34, 28, 31, 37)])
me_cube_001.polygons.foreach_set('use_smooth', [True] * 36)
me_cube_001.polygons.foreach_set('material_index', [0, 0, 0, 0, 0, 0, 1, 1, 1, 1, 1, 1, 1, 1, 1, 1, 1, 1, 1, 1, 0, 0, 0, 0, 0, 0, 0, 0, 0, 0, 0, 0, 0, 0, 0, 0])
_uv = me_cube_001.uv_layers.new(name='UVMap')
_uv.uv.foreach_set('vector', [0.3851, 0.7454, 0.385, 0.7455, 0.3899, 0.7455, 0.3898, 0.7454, 0.39, 0.7336, 0.3913, 0.7336, 0.3913, 0.7281, 0.39, 0.7281, 0.3898, 0.7402, 0.3899, 0.7401, 0.385, 0.7401, 0.3851, 0.7402, 0.3898, 0.7454, 0.3898, 0.7454, 0.3851, 0.7454, 0.3851, 0.7454, 0.3797, 0.7347, 0.3797, 0.7396, 0.381, 0.7396, 0.381, 0.7347, 0.385, 0.7396, 0.3899, 0.7396, 0.3899, 0.7341, 0.385, 0.7341, 0.3865, 0.7286, 0.3864, 0.7286, 0.3864, 0.7274, 0.3865, 0.7274, 0.384, 0.7273, 0.384, 0.7285, 0.3839, 0.7285, 0.3839, 0.7273, 0.3887, 0.7401, 0.3886, 0.7401, 0.3886, 0.74, 0.3887, 0.74, 0.3888, 0.7402, 0.3889, 0.7402, 0.3889, 0.7403, 0.3888, 0.7403, 0.3833, 0.7273, 0.3834, 0.7274, 0.3834, 0.7284, 0.3833, 0.7285, 0.3841, 0.7273, 0.3841, 0.7285, 0.384, 0.7285, 0.384, 0.7273, 0.3843, 0.7273, 0.3843, 0.7285, 0.3841, 0.7285, 0.3841, 0.7273, 0.3834, 0.7285, 0.3834, 0.7273, 0.3836, 0.7273, 0.3836, 0.7285, 0.3888, 0.74, 0.3889, 0.74, 0.3889, 0.7402, 0.3888, 0.7402, 0.3887, 0.7403, 0.3886, 0.7403, 0.3886, 0.7401, 0.3887, 0.7401, 0.4021, 0.7282, 0.4021, 0.7271, 0.4022, 0.7271, 0.4022, 0.7282, 0.3888, 0.7403, 0.3887, 0.7403, 0.3887, 0.7402, 0.3888, 0.7402, 0.3839, 0.7285, 0.3838, 0.7284, 0.3838, 0.7274, 0.3839, 0.7273, 0.3886, 0.7401, 0.3885, 0.7401, 0.3885, 0.74, 0.3886, 0.74, 0.3824, 0.7395, 0.3824, 0.7347, 0.381, 0.7347, 0.381, 0.7395, 0.3851, 0.7402, 0.385, 0.7401, 0.385, 0.7455, 0.3851, 0.7454, 0.3898, 0.7454, 0.3899, 0.7455, 0.3899, 0.7401, 0.3898, 0.7402, 0.3898, 0.7402, 0.3851, 0.7402, 0.3851, 0.7454, 0.3898, 0.7454, 0.3851, 0.7402, 0.3851, 0.7402, 0.3898, 0.7402, 0.3898, 0.7402, 0.3898, 0.7402, 0.3898, 0.7402, 0.3898, 0.7454, 0.3898, 0.7454, 0.3851, 0.7454, 0.3851, 0.7454, 0.3851, 0.7402, 0.3851, 0.7402, 0.3824, 0.7395, 0.381, 0.7395, 0.381, 0.7396, 0.3824, 0.7396, 0.3898, 0.7455, 0.3851, 0.7396, 0.3852, 0.7397, 0.3896, 0.7452, 0.3812, 0.7347, 0.3849, 0.7342, 0.385, 0.7341, 0.3811, 0.7347, 0.381, 0.7347, 0.3797, 0.7347, 0.3797, 0.7347, 0.381, 0.7347, 0.3849, 0.7342, 0.3852, 0.7397, 0.385, 0.7396, 0.385, 0.7341, 0.385, 0.7341, 0.385, 0.7396, 0.385, 0.7396, 0.385, 0.7341, 0.3896, 0.7452, 0.3812, 0.7347, 0.3811, 0.7347, 0.3899, 0.7455, 0.3899, 0.7455, 0.3899, 0.7401, 0.3899, 0.7401, 0.3899, 0.7455, 0.3852, 0.7397, 0.3849, 0.7342, 0.3812, 0.7347, 0.3896, 0.7452])
me_cube_001.materials.append(mat_wood2)
me_cube_001.materials.append(mat_wood)
me_cube_001.update()
me_cube_001.normals_split_custom_set([tuple(v) for v in zip(*[iter([0.3015, 0.9045, 0.3015, -0.5773, 0.5774, -0.5773, -0.6871, 0.6871, 0.2361, 0.3015, 0.9045, -0.3015, -0.5774, -0.5774, -0.5774, -0.5773, 0.5774, -0.5773, 0.5773, 0.5774, -0.5773, 0.5774, -0.5774, -0.5774, -0.3015, 0.9045, -0.3015, 0.6871, 0.6871, 0.2361, 0.5773, 0.5774, -0.5773, -0.3015, 0.9045, 0.3015, 0.3015, 0.9045, -0.3015, 0.5774, 0.5774, -0.5774, 0.5774, 0.5774, 0.5774, 0.3015, 0.9045, 0.3015, 0.6871, -0.6871, 0.2361, 0.5774, -0.5774, -0.5774, 0.5773, 0.5774, -0.5773, 0.6871, 0.6871, 0.2361, -0.6871, -0.6871, 0.2361, -0.5774, -0.5774, -0.5774, 0.5774, -0.5774, -0.5774, 0.6871, -0.6871, 0.2361, 0.5774, 0.5774, -0.5774, 0.5774, -0.5774, -0.5774, -0.5774, -0.5774, -0.5774, -0.5774, 0.5774, -0.5774, 0.5774, 0.5774, 0.5774, -0.5774, 0.5774, 0.5774, -0.7288, -0.2278, 0.6457, 0.7288, -0.2278, 0.6457, -0.7071, 0.7071, 0.0, -0.8585, -0.4775, -0.1869, -0.7288, -0.2278, 0.6457, -0.5774, 0.5774, 0.5774, 0.8585, -0.4775, -0.1869, 0.7071, 0.7071, 0.0, 0.5774, 0.5774, 0.5774, 0.7288, -0.2278, 0.6457, 0.8585, -0.4775, -0.1869, 0.3654, -0.6978, -0.6161, -0.3654, -0.6978, -0.6161, -0.8585, -0.4775, -0.1869, 0.7071, 0.7071, 0.0, -0.7071, 0.7071, 0.0, -0.5774, 0.5774, 0.5774, 0.5774, 0.5774, 0.5774, 0.5774, 0.5774, -0.5774, -0.5774, 0.5774, -0.5774, -0.7071, 0.7071, 0.0, 0.7071, 0.7071, 0.0, -0.5774, -0.5774, -0.5774, 0.5774, -0.5774, -0.5774, 0.8585, -0.4775, -0.1869, -0.8585, -0.4775, -0.1869, 0.5774, -0.5774, -0.5774, 0.5774, 0.5774, -0.5774, 0.7071, 0.7071, 0.0, 0.8585, -0.4775, -0.1869, -0.5774, 0.5774, -0.5774, -0.5774, -0.5774, -0.5774, -0.8585, -0.4775, -0.1869, -0.7071, 0.7071, 0.0, -0.3654, -0.6978, -0.6161, 0.3654, -0.6978, -0.6161, 0.3654, -0.6978, 0.6161, -0.3654, -0.6978, 0.6161, 0.7288, -0.2278, 0.6457, 0.3654, -0.6978, 0.6161, 0.3654, -0.6978, -0.6161, 0.8585, -0.4775, -0.1869, -0.7288, -0.2278, 0.6457, -0.3654, -0.6978, 0.6161, 0.3654, -0.6978, 0.6161, 0.7288, -0.2278, 0.6457, -0.8585, -0.4775, -0.1869, -0.3654, -0.6978, -0.6161, -0.3654, -0.6978, 0.6161, -0.7288, -0.2278, 0.6457, -0.6871, 0.6871, 0.2361, -0.5773, 0.5774, -0.5773, -0.5774, -0.5774, -0.5774, -0.6871, -0.6871, 0.2361, -0.3015, 0.9045, 0.3015, 0.5773, 0.5774, -0.5773, -0.5773, 0.5774, -0.5773, 0.3015, 0.9045, 0.3015, 0.3015, 0.9045, -0.3015, -0.6871, 0.6871, 0.2361, 0.6871, 0.6871, 0.2361, -0.3015, 0.9045, -0.3015, -0.5774, 0.5774, -0.5774, -0.5774, 0.5774, 0.5774, 0.5774, 0.5774, 0.5774, 0.5774, 0.5774, -0.5774, -0.3015, 0.9045, 0.3015, -0.5774, 0.5774, 0.5774, -0.5774, 0.5774, -0.5774, -0.3015, 0.9045, -0.3015, -0.3015, 0.9045, -0.3015, -0.5774, 0.5774, -0.5774, 0.5774, 0.5774, -0.5774, 0.3015, 0.9045, -0.3015, 0.3015, 0.9045, 0.3015, 0.5774, 0.5774, 0.5774, -0.5774, 0.5774, 0.5774, -0.3015, 0.9045, 0.3015, -0.6871, 0.6871, 0.2361, -0.6871, -0.6871, 0.2361, -0.4975, -0.4975, 0.7106, -0.4975, 0.4975, 0.7106, -0.4975, 0.4975, 0.7106, -0.4975, -0.4975, 0.7106, -0.1481, -0.1481, 0.9778, -0.1481, 0.1481, 0.9778, 0.1481, 0.1481, 0.9778, 0.1481, -0.1481, 0.9778, 0.4975, -0.4975, 0.7106, 0.4975, 0.4975, 0.7106, 0.4975, 0.4975, 0.7106, 0.4975, -0.4975, 0.7106, 0.6871, -0.6871, 0.2361, 0.6871, 0.6871, 0.2361, 0.1481, -0.1481, 0.9778, -0.1481, -0.1481, 0.9778, -0.4975, -0.4975, 0.7106, 0.4975, -0.4975, 0.7106, 0.4975, -0.4975, 0.7106, -0.4975, -0.4975, 0.7106, -0.6871, -0.6871, 0.2361, 0.6871, -0.6871, 0.2361, -0.1481, 0.1481, 0.9778, 0.1481, 0.1481, 0.9778, 0.4975, 0.4975, 0.7106, -0.4975, 0.4975, 0.7106, -0.4975, 0.4975, 0.7106, 0.4975, 0.4975, 0.7106, 0.6871, 0.6871, 0.2361, -0.6871, 0.6871, 0.2361, -0.1481, -0.1481, 0.9778, 0.1481, -0.1481, 0.9778, 0.1481, 0.1481, 0.9778, -0.1481, 0.1481, 0.9778])] * 3)])
me_cube_002 = bpy.data.meshes.new('Cube.002')
me_cube_002.from_pydata([(-30.29, 40.12, -29.75), (-30.29, 44.97, -29.75), (-30.29, 40.12, -26.73), (-30.29, 44.97, -26.73), (-27.21, 40.12, -29.75), (-27.21, 44.97, -29.75), (-27.21, 44.97, -26.73), (-27.21, 40.12, -26.73), (-27.21, 0.08959, -29.75), (-30.29, 0.08959, -29.75), (-30.29, 2.803, -26.73), (-27.21, 2.803, -26.73), (-30.29, 40.12, 29.75), (-30.29, 44.97, 29.75), (-30.29, 40.12, 26.73), (-30.29, 44.97, 26.73), (-27.21, 40.12, 29.75), (-27.21, 44.97, 29.75), (-27.21, 44.97, 26.73), (-27.21, 40.12, 26.73), (-30.29, 2.803, 1.324e-06), (-27.21, 2.803, 1.189e-06), (-30.29, 0.08959, 1.324e-06), (-27.21, 0.08959, 1.189e-06), (-27.21, 0.08959, 29.75), (-30.29, 0.08959, 29.75), (-30.29, 2.803, 26.73), (-27.21, 2.803, 26.73), (30.29, 40.12, -29.75), (30.29, 44.97, -29.75), (30.29, 40.12, -26.73), (30.29, 44.97, -26.73), (27.21, 40.12, -29.75), (27.21, 44.97, -29.75), (27.21, 44.97, -26.73), (27.21, 40.12, -26.73), (27.21, 0.08959, -29.75), (30.29, 0.08959, -29.75), (30.29, 2.803, -26.73), (27.21, 2.803, -26.73), (30.29, 40.12, 29.75), (30.29, 44.97, 29.75), (30.29, 40.12, 26.73), (30.29, 44.97, 26.73), (27.21, 40.12, 29.75), (27.21, 44.97, 29.75), (27.21, 44.97, 26.73), (27.21, 40.12, 26.73), (30.29, 0.08959, 26.73), (27.21, 0.08959, 26.73), (30.29, 2.803, -1.324e-06), (27.21, 2.803, -1.189e-06), (30.29, 0.08959, -1.324e-06), (27.21, 0.08959, -1.189e-06), (27.21, 0.08959, 26.73), (27.21, 0.08959, 29.75), (30.29, 0.08959, 26.73), (30.29, 0.08959, 29.75), (30.29, 2.803, 26.73), (27.21, 2.803, 26.73), (29.75, 44.97, -30.29), (29.75, 62.36, -30.29), (-29.75, 44.97, -30.29), (-29.75, 62.36, -30.29), (27.86, 46.86, 30.29), (27.86, 60.48, 30.29), (-27.86, 46.86, 30.29), (-27.86, 60.48, 30.29), (29.75, 62.36, 30.29), (29.75, 44.97, 30.29), (-29.75, 44.97, 30.29), (-29.75, 62.36, 30.29), (-27.86, 60.48, -28.22), (-27.86, 46.86, -28.22), (27.86, 60.48, -28.22), (27.86, 46.86, -28.22)], [], [(2, 14, 12, 13, 15, 3, 1, 0), (7, 19, 14, 2), (45, 46, 18, 17), (1, 3, 6, 5), (22, 9, 8, 23), (66, 64, 75, 73), (43, 31, 34, 46), (35, 7, 4, 32), (28, 32, 4, 0, 1, 5, 33, 29), (35, 47, 19, 7), (9, 0, 4, 8), (7, 11, 21, 23, 8, 4), (7, 2, 10, 11), (11, 10, 20, 21), (20, 10, 2, 0, 9, 22), (67, 66, 73, 72), (13, 17, 18, 15), (45, 17, 13, 12, 16, 44, 40, 41), (47, 44, 16, 19), (64, 65, 74, 75), (22, 25, 12, 14, 26, 20), (23, 24, 25, 22), (16, 24, 23, 21, 27, 19), (21, 20, 22, 23), (12, 25, 24, 16), (26, 27, 21, 20), (19, 27, 26, 14), (30, 42, 47, 35), (29, 33, 34, 31), (33, 5, 6, 34), (36, 37, 52, 53), (37, 36, 32, 28), (51, 39, 35, 32, 36, 53), (30, 35, 39, 38), (38, 39, 51, 50), (30, 38, 50, 52, 37, 28), (65, 67, 72, 74), (41, 43, 46, 45), (31, 43, 41, 40, 42, 30, 28, 29), (15, 18, 6, 3), (57, 40, 44, 55), (40, 57, 56, 48, 52, 50, 58, 42), (48, 49, 53, 52), (48, 56, 54, 49), (51, 50, 52, 53), (47, 59, 51, 53, 49, 54, 55, 44), (47, 42, 58, 59), (56, 57, 55, 54), (59, 58, 50, 51), (63, 71, 68, 61), (62, 63, 61, 60), (69, 70, 62, 60), (61, 68, 69, 60), (62, 70, 71, 63), (65, 64, 69, 68), (64, 66, 70, 69), (66, 67, 71, 70), (67, 65, 68, 71), (6, 18, 46, 34), (73, 75, 74, 72)])
me_cube_002.polygons.foreach_set('use_smooth', [True] * 60)
me_cube_002.polygons.foreach_set('material_index', [2, 2, 2, 2, 1, 0, 2, 2, 2, 2, 1, 1, 1, 1, 1, 0, 2, 2, 2, 0, 1, 1, 1, 1, 1, 1, 1, 2, 2, 2, 1, 1, 1, 1, 1, 1, 0, 2, 2, 2, 1, 1, 1, 1, 1, 1, 1, 1, 1, 0, 0, 2, 0, 0, 0, 0, 0, 0, 2, 0])
_uv = me_cube_002.uv_layers.new(name='UVMap')
_uv.uv.foreach_set('vector', [0.2261, 0.9212, 0.2261, 0.9159, 0.2261, 0.9156, 0.2266, 0.9156, 0.2266, 0.9159, 0.2266, 0.9212, 0.2266, 0.9215, 0.2261, 0.9215, 0.2327, 0.9326, 0.238, 0.9326, 0.238, 0.9329, 0.2327, 0.9329, 0.2266, 0.9273, 0.2268, 0.9273, 0.2268, 0.9326, 0.2266, 0.9326, 0.2324, 0.9329, 0.2321, 0.9329, 0.2321, 0.9326, 0.2324, 0.9326, 0.0677, 0.9816, 0.07727, 0.99, 0.07727, 0.9897, 0.068, 0.9816, 0.3809, 0.7399, 0.3809, 0.7454, 0.3809, 0.7454, 0.3809, 0.7399, 0.2268, 0.9269, 0.2321, 0.9269, 0.2321, 0.9273, 0.2268, 0.9273, 0.2327, 0.9273, 0.2327, 0.9326, 0.2324, 0.9326, 0.2324, 0.9273, 0.2217, 0.9215, 0.2217, 0.9212, 0.2217, 0.9158, 0.2217, 0.9155, 0.2221, 0.9155, 0.2221, 0.9158, 0.2221, 0.9212, 0.2221, 0.9215, 0.2327, 0.9273, 0.238, 0.9273, 0.238, 0.9326, 0.2327, 0.9326, 0.07618, 0.9897, 0.07339, 0.9782, 0.07339, 0.9785, 0.07618, 0.99, 0.07435, 0.978, 0.0779, 0.978, 0.07802, 0.9754, 0.07829, 0.9754, 0.07818, 0.9783, 0.07435, 0.9783, 0.07912, 0.9747, 0.07942, 0.9747, 0.07942, 0.9782, 0.07912, 0.9782, 0.07417, 0.9783, 0.07387, 0.9783, 0.07387, 0.9758, 0.07417, 0.9758, 0.07414, 0.9813, 0.07426, 0.9839, 0.07781, 0.9839, 0.07781, 0.9842, 0.07398, 0.9842, 0.07387, 0.9813, 0.3795, 0.7399, 0.3809, 0.7399, 0.3809, 0.7399, 0.3795, 0.7399, 0.2266, 0.9329, 0.2266, 0.9326, 0.2268, 0.9326, 0.2268, 0.9329, 0.2339, 0.9153, 0.2339, 0.9207, 0.2339, 0.921, 0.2334, 0.921, 0.2334, 0.9207, 0.2334, 0.9153, 0.2334, 0.915, 0.2339, 0.915, 0.238, 0.9273, 0.2383, 0.9273, 0.2383, 0.9326, 0.238, 0.9326, 0.3809, 0.7454, 0.3795, 0.7454, 0.3795, 0.7454, 0.3809, 0.7454, 0.07387, 0.9813, 0.07398, 0.9784, 0.07781, 0.9783, 0.07781, 0.9786, 0.07426, 0.9787, 0.07414, 0.9813, 0.068, 0.9816, 0.07727, 0.9897, 0.07727, 0.99, 0.0677, 0.9816, 0.07435, 0.9725, 0.07818, 0.9725, 0.07829, 0.9754, 0.07802, 0.9754, 0.0779, 0.9728, 0.07435, 0.9728, 0.07829, 0.99, 0.07829, 0.9897, 0.07802, 0.9897, 0.07802, 0.99, 0.08511, 0.9837, 0.0757, 0.99, 0.0757, 0.9897, 0.08511, 0.9834, 0.07387, 0.9732, 0.07417, 0.9732, 0.07417, 0.9758, 0.07387, 0.9758, 0.07912, 0.9747, 0.07912, 0.9782, 0.07881, 0.9782, 0.07881, 0.9747, 0.2327, 0.9269, 0.238, 0.9269, 0.238, 0.9273, 0.2327, 0.9273, 0.2324, 0.9269, 0.2324, 0.9273, 0.2321, 0.9273, 0.2321, 0.9269, 0.2324, 0.9273, 0.2324, 0.9326, 0.2321, 0.9326, 0.2321, 0.9273, 0.07679, 0.99, 0.07679, 0.9897, 0.06808, 0.9871, 0.06778, 0.9871, 0.07602, 0.99, 0.07602, 0.9897, 0.07339, 0.9839, 0.07339, 0.9842, 0.07313, 0.9927, 0.073, 0.9902, 0.06945, 0.9901, 0.06945, 0.9898, 0.07328, 0.9899, 0.07339, 0.9927, 0.07942, 0.9747, 0.07972, 0.9747, 0.07972, 0.9782, 0.07942, 0.9782, 0.068, 0.9789, 0.0677, 0.9789, 0.0677, 0.9764, 0.068, 0.9764, 0.08954, 0.9782, 0.08598, 0.9782, 0.08586, 0.9808, 0.08559, 0.9808, 0.0857, 0.9779, 0.08954, 0.9779, 0.3795, 0.7454, 0.3795, 0.7399, 0.3795, 0.7399, 0.3795, 0.7454, 0.2266, 0.9269, 0.2268, 0.9269, 0.2268, 0.9273, 0.2266, 0.9273, 0.2383, 0.9154, 0.2383, 0.9207, 0.2383, 0.921, 0.2378, 0.921, 0.2378, 0.9207, 0.2378, 0.9154, 0.2378, 0.9151, 0.2383, 0.9151, 0.2268, 0.9329, 0.2268, 0.9326, 0.2321, 0.9326, 0.2321, 0.9329, 0.07586, 0.9897, 0.08511, 0.9778, 0.08511, 0.9781, 0.07586, 0.99, 0.08954, 0.9837, 0.0857, 0.9837, 0.08559, 0.9834, 0.08559, 0.9834, 0.08559, 0.9808, 0.08586, 0.9808, 0.08598, 0.9834, 0.08954, 0.9834, 0.06808, 0.9897, 0.06778, 0.9897, 0.06778, 0.9871, 0.06808, 0.9871, 0.07829, 0.9897, 0.07829, 0.9897, 0.07829, 0.9897, 0.07829, 0.9897, 0.07802, 0.9897, 0.07802, 0.99, 0.07776, 0.99, 0.07776, 0.9897, 0.06945, 0.9954, 0.073, 0.9953, 0.07313, 0.9927, 0.07339, 0.9927, 0.07339, 0.9954, 0.07339, 0.9954, 0.07328, 0.9956, 0.06945, 0.9957, 0.07851, 0.9747, 0.07881, 0.9747, 0.07881, 0.9782, 0.07851, 0.9782, 0.07751, 0.9897, 0.07776, 0.9897, 0.07776, 0.99, 0.07751, 0.99, 0.0677, 0.9738, 0.068, 0.9738, 0.068, 0.9764, 0.0677, 0.9764, 0.3899, 0.7396, 0.3899, 0.7336, 0.3958, 0.7336, 0.3958, 0.7396, 0.3855, 0.7281, 0.3838, 0.7281, 0.3838, 0.7223, 0.3855, 0.7223, 0.4016, 0.7396, 0.3958, 0.7396, 0.3958, 0.7336, 0.4016, 0.7336, 0.3813, 0.7281, 0.3813, 0.7341, 0.3796, 0.7341, 0.3796, 0.7281, 0.3913, 0.7336, 0.3913, 0.7276, 0.393, 0.7276, 0.393, 0.7336, 0.3795, 0.7454, 0.3809, 0.7454, 0.3811, 0.7455, 0.3793, 0.7455, 0.3809, 0.7454, 0.3809, 0.7399, 0.3811, 0.7397, 0.3811, 0.7455, 0.3809, 0.7399, 0.3795, 0.7399, 0.3793, 0.7397, 0.3811, 0.7397, 0.3795, 0.7399, 0.3795, 0.7454, 0.3793, 0.7455, 0.3793, 0.7397, 0.2321, 0.9326, 0.2268, 0.9326, 0.2268, 0.9273, 0.2321, 0.9273, 0.3809, 0.7399, 0.3809, 0.7454, 0.3795, 0.7454, 0.3795, 0.7399])
me_cube_002.materials.append(mat_wood)
me_cube_002.materials.append(mat_legs)
me_cube_002.materials.append(mat_wood2)
me_cube_002.update()
me_cube_002.normals_split_custom_set([tuple(v) for v in zip(*[iter([-0.9045, -0.3015, 0.3015, -0.9045, -0.3015, -0.3015, -0.7071, -3.92e-08, 0.7071, -0.5774, 0.5774, 0.5774, -0.7071, 0.7071, 0.0, -0.7071, 0.7071, 0.0, -0.5774, 0.5774, -0.5774, -0.7071, -3.92e-08, -0.7071, 0.3015, -0.9045, 0.3015, 0.3015, -0.9045, -0.3015, -0.9045, -0.3015, -0.3015, -0.9045, -0.3015, 0.3015, 0.0, 0.7071, 0.7071, 0.0, 1.0, 0.0, 0.0, 1.0, 0.0, 0.0, 0.7071, 0.7071, -0.5774, 0.5774, -0.5774, -0.7071, 0.7071, 0.0, 0.0, 1.0, 0.0, 0.0, 0.7071, -0.7071, -0.7071, -0.7071, 6.902e-10, -0.6717, -0.4648, -0.5769, 0.6717, -0.4648, -0.5769, 0.7071, -0.7071, 6.902e-10, 0.3015, 0.3015, 0.9045, -0.3015, 0.3015, 0.9045, -0.5774, 0.5774, 0.5774, 0.5774, 0.5774, 0.5774, 0.7071, 0.7071, 0.0, 0.7071, 0.7071, 0.0, 0.0, 1.0, 0.0, 0.0, 1.0, 0.0, -0.3003, -0.9053, 0.3003, 0.3015, -0.9045, 0.3015, 0.3015, -0.3015, -0.9045, -0.3015, -0.3015, -0.9045, 0.7071, 5.605e-08, -0.7071, -0.3015, -0.3015, -0.9045, 0.3015, -0.3015, -0.9045, -0.7071, -3.92e-08, -0.7071, -0.5774, 0.5774, -0.5774, 0.0, 0.7071, -0.7071, 0.0, 0.7071, -0.7071, 0.5774, 0.5774, -0.5774, -0.3003, -0.9053, 0.3003, -0.3003, -0.9053, -0.3004, 0.3015, -0.9045, -0.3015, 0.3015, -0.9045, 0.3015, -0.6717, -0.4648, -0.5769, -0.7071, -3.92e-08, -0.7071, 0.3015, -0.3015, -0.9045, 0.6717, -0.4648, -0.5769, 0.3015, -0.9045, 0.3015, 0.6729, 0.4356, 0.5979, 0.7071, 0.7071, -8.193e-09, 0.7071, -0.7071, 6.902e-10, 0.6717, -0.4648, -0.5769, 0.3015, -0.3015, -0.9045, 0.3015, -0.9045, 0.3015, -0.9045, -0.3015, 0.3015, -0.6729, 0.4356, 0.5979, 0.6729, 0.4356, 0.5979, 0.6729, 0.4356, 0.5979, -0.6729, 0.4356, 0.5979, -0.7071, 0.7071, -8.193e-09, 0.7071, 0.7071, -8.193e-09, -0.7071, 0.7071, -8.193e-09, -0.6729, 0.4356, 0.5979, -0.9045, -0.3015, 0.3015, -0.7071, -3.92e-08, -0.7071, -0.6717, -0.4648, -0.5769, -0.7071, -0.7071, 6.902e-10, 0.3015, -0.3015, 0.9045, 0.3015, 0.3015, 0.9045, 0.5774, 0.5774, 0.5774, 0.5774, -0.5774, 0.5774, -0.5774, 0.5774, 0.5774, 0.0, 0.7071, 0.7071, 0.0, 1.0, 0.0, -0.7071, 0.7071, 0.0, 0.0, 0.7071, 0.7071, 0.0, 0.7071, 0.7071, -0.5774, 0.5774, 0.5774, -0.7071, -3.92e-08, 0.7071, 0.3015, -0.3015, 0.9045, -0.3015, -0.3015, 0.9045, 0.7071, 6.693e-08, 0.7071, 0.5774, 0.5774, 0.5774, -0.3003, -0.9053, -0.3004, -0.3015, -0.3015, 0.9045, 0.3015, -0.3015, 0.9045, 0.3015, -0.9045, -0.3015, -0.3015, 0.3015, 0.9045, -0.3015, -0.3015, 0.9045, -0.5774, -0.5774, 0.5774, -0.5774, 0.5774, 0.5774, -0.7071, -0.7071, -1.61e-09, -0.6711, -0.4656, 0.5769, -0.7071, -3.92e-08, 0.7071, -0.9045, -0.3015, -0.3015, -0.6727, 0.4358, -0.5979, -0.7071, 0.7071, -8.193e-09, 0.7071, -0.7071, -1.61e-09, 0.6711, -0.4656, 0.5769, -0.6711, -0.4656, 0.5769, -0.7071, -0.7071, -1.61e-09, 0.3015, -0.3015, 0.9045, 0.6711, -0.4656, 0.5769, 0.7071, -0.7071, -1.61e-09, 0.7071, 0.7071, -8.193e-09, 0.6727, 0.4358, -0.5979, 0.3015, -0.9045, -0.3015, 4.371e-08, 0.0, 1.0, 4.371e-08, 0.0, 1.0, 4.371e-08, 0.0, 1.0, 4.371e-08, 0.0, 1.0, -0.7071, -3.92e-08, 0.7071, -0.6711, -0.4656, 0.5769, 0.6711, -0.4656, 0.5769, 0.3015, -0.3015, 0.9045, -0.6727, 0.4358, -0.5979, 0.6727, 0.4358, -0.5979, 0.7071, 0.7071, -8.193e-09, -0.7071, 0.7071, -8.193e-09, 0.3015, -0.9045, -0.3015, 0.6727, 0.4358, -0.5979, -0.6727, 0.4358, -0.5979, -0.9045, -0.3015, -0.3015, 0.9032, -0.3059, 0.3011, 0.9032, -0.3059, -0.3011, -0.3003, -0.9053, -0.3004, -0.3003, -0.9053, 0.3003, 0.5774, 0.5774, -0.5774, 0.0, 0.7071, -0.7071, 0.0, 1.0, 0.0, 0.7071, 0.7071, 0.0, 0.0, 0.7071, -0.7071, 0.0, 0.7071, -0.7071, 0.0, 1.0, 0.0, 0.0, 1.0, 0.0, -0.6705, -0.4664, -0.577, 0.6705, -0.4664, -0.577, 0.7071, -0.7071, -4.601e-10, -0.7071, -0.7071, -4.601e-10, 0.6705, -0.4664, -0.577, -0.6705, -0.4664, -0.577, -0.3015, -0.3015, -0.9045, 0.7071, 5.605e-08, -0.7071, -0.7063, 0.7071, -0.03355, -0.5386, 0.5337, 0.652, -0.3003, -0.9053, 0.3003, -0.3015, -0.3015, -0.9045, -0.6705, -0.4664, -0.577, -0.7071, -0.7071, -4.601e-10, 0.9032, -0.3059, 0.3011, -0.3003, -0.9053, 0.3003, -0.5386, 0.5337, 0.652, 0.5518, 0.5223, 0.6501, 0.5518, 0.5223, 0.6501, -0.5386, 0.5337, 0.652, -0.7063, 0.7071, -0.03355, 0.7063, 0.7071, -0.03355, 0.9032, -0.3059, 0.3011, 0.5518, 0.5223, 0.6501, 0.7063, 0.7071, -0.03355, 0.7071, -0.7071, -4.601e-10, 0.6705, -0.4664, -0.577, 0.7071, 5.605e-08, -0.7071, -0.3015, -0.3015, 0.9045, 0.3015, -0.3015, 0.9045, 0.5774, -0.5774, 0.5774, -0.5774, -0.5774, 0.5774, 0.5774, 0.5774, 0.5774, 0.7071, 0.7071, 0.0, 0.0, 1.0, 0.0, 0.0, 0.7071, 0.7071, 0.7071, 0.7071, 0.0, 0.7071, 0.7071, 0.0, 0.5774, 0.5774, 0.5774, 0.7071, 6.693e-08, 0.7071, 0.9032, -0.3059, -0.3011, 0.9032, -0.3059, 0.3011, 0.7071, 5.605e-08, -0.7071, 0.5774, 0.5774, -0.5774, -0.7071, 0.7071, 0.0, 0.0, 1.0, 0.0, 0.0, 1.0, 0.0, -0.7071, 0.7071, 0.0, 0.6697, -0.4675, 0.577, 0.7071, 6.693e-08, 0.7071, -0.3015, -0.3015, 0.9045, -0.6697, -0.4675, 0.577, 0.7071, 6.693e-08, 0.7071, 0.6697, -0.4675, 0.577, 0.5774, -0.5774, 0.5774, 0.9129, 0.1798, 0.3666, 0.7071, -0.7071, 0.0, 0.7063, 0.7071, 0.03355, 0.5389, 0.5341, -0.6514, 0.9032, -0.3059, -0.3011, 0.9129, 0.1798, 0.3666, -0.7048, -0.4275, 0.5661, -0.7071, -0.7071, 0.0, 0.7071, -0.7071, 0.0, 0.9129, 0.1798, 0.3666, 0.5774, -0.5774, 0.5774, -0.5774, -0.5774, 0.5774, -0.7048, -0.4275, 0.5661, -4.371e-08, 0.0, -1.0, -4.371e-08, 0.0, -1.0, -4.371e-08, 0.0, -1.0, -4.371e-08, 0.0, -1.0, -0.3003, -0.9053, -0.3004, -0.5521, 0.5228, -0.6495, -0.7063, 0.7071, 0.03355, -0.7071, -0.7071, 0.0, -0.7048, -0.4275, 0.5661, -0.5774, -0.5774, 0.5774, -0.6697, -0.4675, 0.577, -0.3015, -0.3015, 0.9045, -0.3003, -0.9053, -0.3004, 0.9032, -0.3059, -0.3011, 0.5389, 0.5341, -0.6514, -0.5521, 0.5228, -0.6495, 0.5774, -0.5774, 0.5774, 0.6697, -0.4675, 0.577, -0.6697, -0.4675, 0.577, -0.5774, -0.5774, 0.5774, -0.5521, 0.5228, -0.6495, 0.5389, 0.5341, -0.6514, 0.7063, 0.7071, 0.03355, -0.7063, 0.7071, 0.03355, -0.5774, 0.5774, -0.5774, -0.5773, 0.5773, 0.5774, 0.5773, 0.5773, 0.5774, 0.5774, 0.5774, -0.5774, -0.5774, -0.5774, -0.5774, -0.5774, 0.5774, -0.5774, 0.5774, 0.5774, -0.5774, 0.5774, -0.5774, -0.5774, 0.5773, -0.5773, 0.5774, -0.5773, -0.5773, 0.5774, -0.5774, -0.5774, -0.5774, 0.5774, -0.5774, -0.5774, 0.5774, 0.5774, -0.5774, 0.5773, 0.5773, 0.5774, 0.5773, -0.5773, 0.5774, 0.5774, -0.5774, -0.5774, -0.5774, -0.5774, -0.5774, -0.5773, -0.5773, 0.5774, -0.5773, 0.5773, 0.5774, -0.5774, 0.5774, -0.5774, -0.3015, -0.3015, 0.9045, -0.3015, 0.3015, 0.9045, 0.5773, -0.5773, 0.5774, 0.5773, 0.5773, 0.5774, -0.3015, 0.3015, 0.9045, 0.3015, 0.3015, 0.9045, -0.5773, -0.5773, 0.5774, 0.5773, -0.5773, 0.5774, 0.3015, 0.3015, 0.9045, 0.3015, -0.3015, 0.9045, -0.5773, 0.5773, 0.5774, -0.5773, -0.5773, 0.5774, 0.3015, -0.3015, 0.9045, -0.3015, -0.3015, 0.9045, 0.5773, 0.5773, 0.5774, -0.5773, 0.5773, 0.5774, 0.0, 1.0, 0.0, 0.0, 1.0, 0.0, 0.0, 1.0, 0.0, 0.0, 1.0, 0.0, 0.5774, 0.5774, 0.5774, -0.5774, 0.5774, 0.5774, -0.5774, -0.5774, 0.5774, 0.5774, -0.5774, 0.5774])] * 3)])
me_cube_003 = bpy.data.meshes.new('Cube.003')
me_cube_003.from_pydata([(27.86, 46.86, 30.29), (27.86, 60.48, 30.29), (-27.86, 46.86, 30.29), (-27.86, 60.48, 30.29), (26.57, 60.48, -25.51), (27.86, 46.86, -26.8), (-27.86, 46.86, -26.8), (-26.57, 60.48, -25.51), (-27.86, 60.48, -26.8), (27.86, 60.48, -26.8), (-26.57, 60.48, 27.72), (26.57, 60.48, 27.72), (-26.57, 47.58, 27.72), (26.57, 47.58, 27.72), (-26.57, 47.58, -25.51), (26.57, 47.58, -25.51)], [], [(3, 8, 6, 2), (6, 8, 9, 5), (0, 5, 9, 1), (10, 12, 14, 7), (2, 6, 5, 0), (7, 8, 3, 10), (10, 3, 1, 11), (4, 9, 8, 7), (11, 1, 9, 4), (13, 15, 14, 12), (4, 15, 13, 11), (11, 13, 12, 10), (7, 14, 15, 4), (2, 0, 1, 3)])
me_cube_003.polygons.foreach_set('use_smooth', [True] * 14)
_uv = me_cube_003.uv_layers.new(name='UVMap')
_uv.uv.foreach_set('vector', [0.3824, 0.7396, 0.3824, 0.7347, 0.381, 0.7347, 0.381, 0.7396, 0.39, 0.7336, 0.3913, 0.7336, 0.3913, 0.7281, 0.39, 0.7281, 0.3797, 0.7347, 0.3797, 0.7396, 0.381, 0.7396, 0.381, 0.7347, 0.3898, 0.7454, 0.3898, 0.7454, 0.3851, 0.7454, 0.3851, 0.7454, 0.385, 0.7396, 0.3899, 0.7396, 0.3899, 0.7341, 0.385, 0.7341, 0.3851, 0.7454, 0.385, 0.7455, 0.3899, 0.7455, 0.3898, 0.7454, 0.3898, 0.7454, 0.3899, 0.7455, 0.3899, 0.7401, 0.3898, 0.7402, 0.3851, 0.7402, 0.385, 0.7401, 0.385, 0.7455, 0.3851, 0.7454, 0.3898, 0.7402, 0.3899, 0.7401, 0.385, 0.7401, 0.3851, 0.7402, 0.3898, 0.7402, 0.3851, 0.7402, 0.3851, 0.7454, 0.3898, 0.7454, 0.3851, 0.7402, 0.3851, 0.7402, 0.3898, 0.7402, 0.3898, 0.7402, 0.3898, 0.7402, 0.3898, 0.7402, 0.3898, 0.7454, 0.3898, 0.7454, 0.3851, 0.7454, 0.3851, 0.7454, 0.3851, 0.7402, 0.3851, 0.7402, 0.385, 0.7396, 0.385, 0.7341, 0.381, 0.7347, 0.3899, 0.7455])
me_cube_003.materials.append(mat_wood2)
me_cube_003.materials.append(mat_wood)
me_cube_003.update()
me_cube_003.normals_split_custom_set([tuple(v) for v in zip(*[iter([-0.5774, 0.5773, 0.5774, -0.5773, 0.5774, -0.5773, -0.5774, -0.5774, -0.5774, -0.5774, -0.5774, 0.5774, -0.5774, -0.5774, -0.5774, -0.5773, 0.5774, -0.5773, 0.5773, 0.5774, -0.5773, 0.5774, -0.5774, -0.5774, 0.5774, -0.5774, 0.5774, 0.5774, -0.5774, -0.5774, 0.5773, 0.5774, -0.5773, 0.5774, 0.5773, 0.5774, 0.3015, 0.9045, -0.3015, 0.5774, 0.5774, -0.5774, 0.5774, 0.5774, 0.5774, 0.3015, 0.9045, 0.3015, -0.5774, -0.5774, 0.5774, -0.5774, -0.5774, -0.5774, 0.5774, -0.5774, -0.5774, 0.5774, -0.5774, 0.5774, 0.3015, 0.9045, 0.3015, -0.5773, 0.5774, -0.5773, -0.5774, 0.5773, 0.5774, 0.3015, 0.9045, -0.3015, 0.3015, 0.9045, -0.3015, -0.5774, 0.5773, 0.5774, 0.5774, 0.5773, 0.5774, -0.3015, 0.9045, -0.3015, -0.3015, 0.9045, 0.3015, 0.5773, 0.5774, -0.5773, -0.5773, 0.5774, -0.5773, 0.3015, 0.9045, 0.3015, -0.3015, 0.9045, -0.3015, 0.5774, 0.5773, 0.5774, 0.5773, 0.5774, -0.5773, -0.3015, 0.9045, 0.3015, -0.5774, 0.5774, -0.5774, -0.5774, 0.5774, 0.5774, 0.5774, 0.5774, 0.5774, 0.5774, 0.5774, -0.5774, -0.3015, 0.9045, 0.3015, -0.5774, 0.5774, 0.5774, -0.5774, 0.5774, -0.5774, -0.3015, 0.9045, -0.3015, -0.3015, 0.9045, -0.3015, -0.5774, 0.5774, -0.5774, 0.5774, 0.5774, -0.5774, 0.3015, 0.9045, -0.3015, 0.3015, 0.9045, 0.3015, 0.5774, 0.5774, 0.5774, -0.5774, 0.5774, 0.5774, -0.3015, 0.9045, 0.3015, -0.5774, -0.5774, 0.5774, 0.5774, -0.5774, 0.5774, 0.5774, 0.5773, 0.5774, -0.5774, 0.5773, 0.5774])] * 3)])

# ---- objects
ob_body = bpy.data.objects.new('Body', me_cube_017)
ob_drawer = bpy.data.objects.new('Drawer', me_cube_001)
ob_body_collider = bpy.data.objects.new('Body_COLLIDER', me_cube_002)
ob_drawer_collider = bpy.data.objects.new('Drawer_COLLIDER', me_cube_003)

# ---- transforms, parenting, visibility, modifiers, constraints
ob_body.location = (0.0, 0.0, 0.0)
ob_body.rotation_euler = (1.571, -0.0, 0.0)
ob_body.scale = (0.01, 0.01, 0.01)
ob_body.color = (0.8, 0.8, 0.8, 1.0)
_m = ob_body.modifiers.new('Smooth by Angle', 'NODES')
_m.node_group = ng_smooth_by_angle
_m.use_pin_to_last = True
_m.show_group_selector = False
ob_drawer.location = (0.0, -0.0006874, 0.0)
ob_drawer.rotation_euler = (1.571, -0.0, 0.0)
ob_drawer.scale = (0.01, 0.01, 0.01)
ob_drawer.color = (0.8, 0.8, 0.8, 1.0)
_m = ob_drawer.modifiers.new('Smooth by Angle', 'NODES')
_m.node_group = ng_smooth_by_angle
_m.use_pin_to_last = True
_m.show_group_selector = False
ob_body_collider.location = (0.0, 0.0, 0.0)
ob_body_collider.rotation_euler = (1.571, -0.0, 0.0)
ob_body_collider.scale = (0.01, 0.01, 0.01)
ob_body_collider.color = (0.8, 0.8, 0.8, 1.0)
_m = ob_body_collider.modifiers.new('Smooth by Angle', 'NODES')
_m.node_group = ng_smooth_by_angle
_m.use_pin_to_last = True
_m.show_group_selector = False
ob_drawer_collider.location = (0.0, -0.0006874, 0.0)
ob_drawer_collider.rotation_euler = (1.571, -0.0, 0.0)
ob_drawer_collider.scale = (0.01, 0.01, 0.01)
ob_drawer_collider.color = (0.8, 0.8, 0.8, 1.0)
_m = ob_drawer_collider.modifiers.new('Smooth by Angle', 'NODES')
_m.node_group = ng_smooth_by_angle
_m.use_pin_to_last = True
_m.show_group_selector = False

# ---- collection membership
col_collection.objects.link(ob_body)
col_collection.objects.link(ob_drawer)
col_collection.objects.link(ob_body_collider)
col_collection.objects.link(ob_drawer_collider)

# ---- scene / render settings (as saved in the file)
scene.frame_start = 1; scene.frame_end = 250; scene.frame_set(1)
scene.render.engine = 'BLENDER_EEVEE_NEXT'
bpy.context.view_layer.update()

# ---- added for rendering (the .blend has no active camera and no usable light): camera, sun
cam_auto = bpy.data.cameras.new('AutoCamera')
cam_auto.lens = 50.0
cam_auto.sensor_width = 36.0
cam_auto.clip_end = 1000.0
ob_auto_camera = bpy.data.objects.new('AutoCamera', cam_auto)
scene.collection.objects.link(ob_auto_camera)
ob_auto_camera.location = (0.996826, -1.21186, 1.10972)
ob_auto_camera.rotation_euler = (1.09748, -7.21219e-08, 0.694738)
scene.camera = ob_auto_camera
light_auto_sun = bpy.data.lights.new('AutoSun', 'SUN')
light_auto_sun.energy = 3.0
light_auto_sun.angle = 0.0523599
ob_auto_sun = bpy.data.objects.new('AutoSun', light_auto_sun)
scene.collection.objects.link(ob_auto_sun)
ob_auto_sun.rotation_euler = (0.872665, 0.174533, 0.523599)
bpy.context.view_layer.update()
